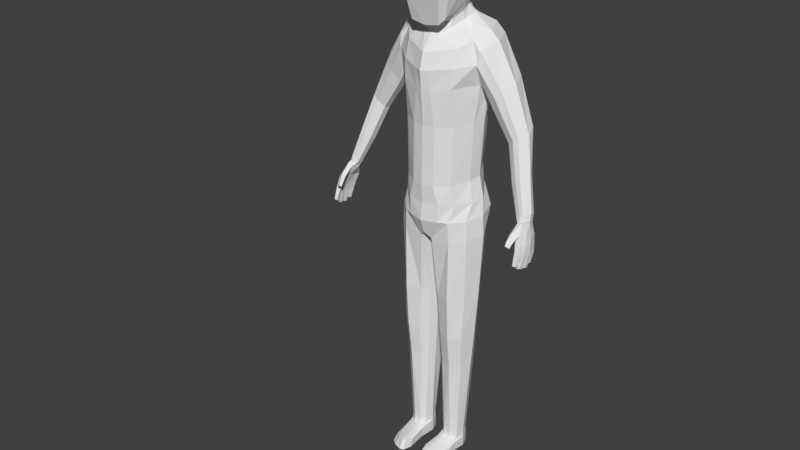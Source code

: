 # Source: rainbowplayeridle.blend  (saved by Blender 2.77.0; exported with 4.5.12 LTS)
import bpy
from mathutils import Matrix  # noqa: F401  (used for matrix-valued properties, if any)

bpy.ops.wm.read_factory_settings(use_empty=True)
scene = bpy.context.scene
scene.name = 'Scene'

# ---- collections
col_collection_1 = bpy.data.collections.new('Collection 1'); scene.collection.children.link(col_collection_1)

# ---- materials (node trees are filled in below, after node groups)
mat_huid = bpy.data.materials.new('Huid')
mat_huid.alpha_threshold = 0.0
mat_huid.diffuse_color = (0.686, 0.5183, 0.3593, 1.0)
mat_huid.roughness = 0.5
mat_shirt = bpy.data.materials.new('Shirt')
mat_shirt.alpha_threshold = 0.0
mat_shirt.diffuse_color = (0.02911, 0.1237, 0.02448, 1.0)
mat_shirt.roughness = 0.5
mat_broek = bpy.data.materials.new('Broek')
mat_broek.alpha_threshold = 0.0
mat_broek.diffuse_color = (0.09463, 0.04031, 0.008489, 1.0)
mat_broek.roughness = 0.5

# ---- material node trees
mat_huid.use_nodes = True; mat_huid.node_tree.nodes.clear()
_N = mat_huid.node_tree.nodes; _L = mat_huid.node_tree.links
n0 = _N.new('ShaderNodeOutputMaterial'); n0.name = 'Material Output'; n0.location = (300, 300)
n1 = _N.new('ShaderNodeBsdfDiffuse'); n1.name = 'Diffuse BSDF'; n1.location = (10, 300)
_L.new(n1.outputs[0], n0.inputs[0])
n0.is_active_output = True
mat_shirt.use_nodes = True; mat_shirt.node_tree.nodes.clear()
_N = mat_shirt.node_tree.nodes; _L = mat_shirt.node_tree.links
n0 = _N.new('ShaderNodeOutputMaterial'); n0.name = 'Material Output'; n0.location = (300, 300)
n1 = _N.new('ShaderNodeBsdfDiffuse'); n1.name = 'Diffuse BSDF'; n1.location = (10, 300)
_L.new(n1.outputs[0], n0.inputs[0])
n0.is_active_output = True
mat_broek.use_nodes = True; mat_broek.node_tree.nodes.clear()
_N = mat_broek.node_tree.nodes; _L = mat_broek.node_tree.links
n0 = _N.new('ShaderNodeOutputMaterial'); n0.name = 'Material Output'; n0.location = (300, 300)
n1 = _N.new('ShaderNodeBsdfDiffuse'); n1.name = 'Diffuse BSDF'; n1.location = (10, 300)
_L.new(n1.outputs[0], n0.inputs[0])
n0.is_active_output = True

# ---- world
world_world = bpy.data.worlds.new('World'); scene.world = world_world
world_world.color = (0.05088, 0.05088, 0.05088)
world_world.use_sun_shadow = False
world_world.sun_shadow_jitter_overblur = 0.0
world_world.cycles.sampling_method = 'MANUAL'

# ---- meshes
me_playermesh = bpy.data.meshes.new('PlayerMesh')
me_playermesh.from_pydata([(0.5553, -0.5592, 12.06), (0.6383, -0.4972, 13.55), (0.6383, 0.4867, 13.55), (0.4944, 0.5846, 13.68), (0.6794, 0.5741, 13.1), (0.6238, 0.4531, 12.59), (0.6826, 0.1683, 13.67), (0.6826, -0.1788, 13.67), (0.6796, -0.6031, 13.12), (0.6791, -0.6063, 12.62), (0.5595, -0.236, 12.15), (0.4944, -0.5951, 13.68), (0.4258, -0.6469, 11.92), (0.5129, -0.2446, 13.89), (0.5129, 0.2341, 13.89), (0.4082, -0.2634, 12.04), (0.5241, -0.8004, 13.18), (0.5241, -0.8014, 12.58), (0.7326, 0.2341, 13.17), (0.664, 0.1192, 12.41), (0.7315, -0.2446, 13.17), (0.7053, -0.2593, 12.54), (0.5242, 0.7481, 13.17), (0.5168, 0.6591, 12.68), (0.6826, -0.005243, 13.67), (0.5129, -0.005243, 13.89), (0.7237, -0.005243, 13.17), (0.4747, 0.4101, 12.19), (0.4333, -0.1345, 11.96), (0.2916, -0.2405, 11.87), (0.4972, 0.1884, 12.09), (0.3506, 0.5938, 12.23), (0.5841, 0.5729, 11.98), (0.4366, -0.1759, 11.77), (0.2805, -0.3434, 11.65), (0.5269, 0.2249, 11.88), (0.3938, 0.7023, 12.03), (0.9866, 0.8784, 11.78), (1.04, -0.08012, 11.53), (0.2158, -0.6257, 11.27), (1.24, 0.345, 11.73), (0.231, 1.042, 11.76), (1.099, 0.976, 10.75), (1.166, 0.08223, 10.47), (0.2158, -0.7155, 10.35), (1.196, 0.394, 10.37), (0.237, 1.278, 10.88), (0.7079, 0.9833, 7.64), (1.099, 0.01991, 7.483), (0.476, -0.6243, 7.481), (1.198, 0.3322, 7.535), (0.2584, 1.214, 7.697), (0.2149, 1.17, 9.665), (0.8138, 0.9365, 9.669), (0.3386, -0.6467, 9.464), (1.05, 0.03916, 9.504), (1.142, 0.3424, 9.576), (0.1415, 1.119, 8.16), (0.6992, 0.901, 8.164), (0.9778, 0.03265, 8.02), (0.3267, -0.6644, 7.935), (1.055, 0.3384, 8.088), (0.2343, 1.287, 11.36), (1.15, 1.062, 11.33), (0.2158, -0.7333, 10.84), (1.209, -0.1621, 11.01), (2.074, 0.3086, 9.151), (0.5664, 0.5357, 13.62), (0.4905, -0.6031, 11.99), (0.5664, -0.5461, 13.62), (0.5978, -0.2117, 13.78), (0.5978, 0.2012, 13.78), (0.4829, -0.2497, 12.1), (0.6019, -0.7018, 13.15), (0.6016, -0.7038, 12.6), (0.6018, 0.6611, 13.13), (0.5703, 0.5561, 12.63), (0.5978, -0.005243, 13.78), (0.3625, -0.1875, 11.91), (0.4126, 0.5019, 12.21), (0.342, -0.2567, 11.71), (0.4816, 0.6423, 12.0), (0.759, -0.3751, 11.36), (0.7129, 0.973, 11.7), (0.7453, -0.5353, 10.44), (0.7203, 1.299, 10.82), (0.8123, -0.3587, 7.464), (0.4832, 1.079, 7.669), (0.7669, -0.4084, 9.462), (0.5109, 1.072, 9.652), (0.716, -0.4163, 7.961), (0.4173, 1.027, 8.148), (0.7594, -0.5172, 10.92), (0.7241, 1.303, 11.32), (3.011, 0.02826, 7.589), (2.948, -0.2984, 7.685), (3.046, -0.1216, 7.646), (2.835, 0.02083, 7.54), (2.769, -0.3056, 7.608), (2.755, -0.1483, 7.563), (2.939, 0.04997, 7.558), (2.862, -0.3252, 7.651), (2.701, -0.1102, 7.66), (2.173, 0.5923, 9.318), (2.363, 0.6118, 9.493), (2.487, 0.5573, 9.598), (2.079, 0.1414, 9.212), (2.264, 0.04419, 9.367), (2.397, 0.07105, 9.485), (2.562, 0.2979, 9.5), (1.621, 0.773, 10.15), (1.802, 0.8257, 10.49), (1.526, 0.1315, 9.983), (1.834, 0.02087, 10.53), (2.052, 0.348, 10.62), (1.548, 0.3574, 9.898), (1.912, 0.7315, 10.7), (1.703, -0.03071, 10.3), (2.404, 0.08542, 8.308), (2.744, 0.2629, 8.573), (2.551, -0.1495, 8.497), (2.473, 0.32, 8.464), (2.632, 0.3245, 8.513), (2.397, -0.08856, 8.372), (2.661, -0.1311, 8.594), (2.821, 0.08668, 8.598), (1.264, 0.9574, 10.69), (1.237, 1.038, 11.25), (1.256, 0.0859, 10.42), (1.281, -0.1083, 11.33), (1.494, 0.3595, 11.51), (1.322, 0.3908, 10.32), (1.266, 0.875, 11.55), (1.269, -0.1491, 10.94), (3.006, 0.06223, 7.744), (2.825, -0.2796, 7.774), (2.767, 0.04829, 7.658), (2.905, 0.0906, 7.699), (2.699, -0.2549, 7.713), (2.914, -0.2725, 7.823), (3.047, -0.09189, 7.793), (1.031, 0.8808, 7.101), (1.066, -0.1974, 7.022), (0.4437, -0.6407, 7.01), (1.273, 0.2492, 7.083), (0.2827, 1.252, 7.159), (0.7096, -0.5188, 7.006), (0.5343, 1.164, 7.1), (1.018, 0.7243, 6.53), (1.102, -0.194, 6.515), (0.1767, -0.5077, 6.451), (1.312, 0.256, 6.547), (0.1479, 1.015, 6.456), (0.7378, -0.4869, 6.473), (0.5363, 1.001, 6.491), (0.08041, -0.1783, 6.437), (0.03696, 0.7087, 6.396), (0.6672, -0.1479, 0.5112), (0.8404, -0.03537, 0.5046), (0.9024, 0.174, 0.4878), (0.8145, 0.3903, 0.5212), (0.6128, 0.4911, 0.5261), (0.4647, 0.4473, 0.5267), (0.4523, -0.14, 0.5282), (0.341, 0.3814, 0.521), (0.3345, -0.03751, 0.5213), (0.2624, 0.1716, 0.5187), (0.924, 0.5732, 3.667), (1.004, -0.1714, 3.653), (0.7074, -0.4056, 3.639), (0.5692, 0.7533, 3.646), (1.147, 0.2199, 3.673), (0.1751, 0.5571, 3.59), (0.1183, 0.1343, 3.585), (0.2893, 0.7428, 3.626), (0.376, -0.309, 3.622), (0.204, -0.1146, 3.613), (1.06, -0.15, 4.832), (0.5556, 0.9004, 4.818), (1.231, 0.2348, 4.857), (0.06954, 0.1221, 4.74), (0.9629, 0.6355, 4.847), (0.7199, -0.4788, 4.807), (0.1182, 0.6217, 4.746), (0.2311, 0.866, 4.792), (0.2939, -0.3602, 4.788), (0.153, -0.1335, 4.777), (0.89, 0.5519, 2.776), (0.6948, -0.2915, 2.752), (0.2247, 0.5075, 2.72), (0.3402, 0.6764, 2.748), (0.3989, -0.2199, 2.744), (0.2434, -0.08081, 2.737), (0.955, -0.09235, 2.763), (0.581, 0.7208, 2.761), (1.074, 0.2069, 2.779), (0.1627, 0.1448, 2.716), (0.6666, -0.1603, 0.3559), (0.8306, -0.06005, 0.3332), (0.9112, 0.1771, 0.3094), (0.8205, 0.4005, 0.3617), (0.6124, 0.5046, 0.3734), (0.4595, 0.4594, 0.374), (0.4508, -0.1581, 0.3735), (0.3318, 0.3913, 0.3681), (0.3337, -0.05324, 0.3644), (0.2507, 0.1748, 0.3658), (0.665, -0.3233, 0.01862), (0.8275, -0.1122, 0.0247), (0.9113, 0.1772, 0.01329), (0.8205, 0.4005, 0.01329), (0.6124, 0.5046, 0.01329), (0.4595, 0.4594, 0.01329), (0.4515, -0.2071, 0.01929), (0.3318, 0.3913, 0.01329), (0.3292, -0.04689, 0.01643), (0.2507, 0.1748, 0.01329), (0.6525, -0.8601, 0.2268), (0.8206, -0.7425, 0.1735), (0.8728, -0.5253, 0.1362), (0.4358, -0.9391, 0.2674), (0.3133, -0.9094, 0.261), (0.242, -0.6936, 0.2514), (0.4462, -1.07, 0.01386), (0.3215, -1.039, 0.01372), (0.6684, -0.9936, 0.01329), (0.8469, -0.8748, 0.007178), (0.8985, -0.6549, 0.000658), (0.2411, -0.8081, 0.01371), (0.2829, -0.2305, 0.2978), (0.2829, -0.2752, 0.02979), (0.4564, -0.4865, 0.3115), (0.3478, -0.4204, 0.3048), (0.8729, -0.2159, 0.02841), (0.8122, -0.4322, 0.01082), (0.8688, -0.1632, 0.2477), (0.8083, -0.3535, 0.2617), (0.6566, -0.5927, 0.02647), (0.351, -0.4715, 0.02996), (0.6508, -0.4587, 0.2833), (0.4605, -0.5625, 0.03002), (5.239, -0.8817, 7.804), (5.191, -0.8058, 7.789), (5.182, -0.8258, 7.783), (3.004, -0.6646, 7.006), (3.135, -0.6683, 7.03), (2.965, -0.6043, 7.178), (3.115, -0.5917, 7.228), (3.057, -0.5435, 6.926), (3.189, -0.547, 6.951), (3.02, -0.4663, 7.115), (3.186, -0.4603, 7.16), (3.024, -0.7346, 6.824), (3.132, -0.7437, 6.822), (3.164, -0.6292, 6.77), (3.057, -0.6197, 6.768), (3.037, -0.7776, 6.688), (3.134, -0.7784, 6.697), (3.153, -0.6774, 6.658), (3.058, -0.666, 6.646), (3.057, -0.5326, 6.919), (3.197, -0.5356, 6.945), (3.079, -0.4025, 6.835), (3.222, -0.3971, 6.859), (3.212, -0.3021, 7.086), (3.06, -0.6017, 6.737), (3.174, -0.6075, 6.737), (3.189, -0.4853, 6.676), (3.075, -0.4826, 6.675), (3.163, -0.6464, 6.607), (3.173, -0.5349, 6.56), (3.082, -0.3754, 6.843), (3.216, -0.3699, 6.866), (3.082, -0.2389, 6.79), (3.215, -0.2336, 6.812), (3.167, -0.1528, 7.029), (3.081, -0.4317, 6.676), (3.188, -0.4314, 6.675), (3.192, -0.3119, 6.631), (3.085, -0.3103, 6.631), (3.174, -0.4557, 6.555), (3.178, -0.3606, 6.522), (3.085, -0.2071, 6.829), (3.191, -0.2026, 6.846), (3.072, -0.09366, 6.798), (3.177, -0.08923, 6.814), (3.14, -0.03103, 7.004), (3.088, -0.249, 6.688), (3.173, -0.2478, 6.687), (3.167, -0.1498, 6.66), (3.082, -0.149, 6.662), (3.161, -0.2636, 6.595), (3.16, -0.1846, 6.571), (3.073, -0.6536, 6.583), (3.081, -0.543, 6.536), (3.091, -0.4629, 6.534), (3.096, -0.3678, 6.501), (3.087, -0.2701, 6.575), (3.087, -0.1911, 6.552), (3.048, -0.3158, 7.044), (3.051, -0.1626, 6.999), (3.038, -0.03981, 6.977), (3.063, -0.548, 7.387), (3.124, -0.3623, 7.37), (3.139, -0.22, 7.299), (3.122, -0.08177, 7.254), (3.09, 0.02823, 7.23), (2.928, -0.5061, 7.364), (2.949, -0.3778, 7.324), (2.972, -0.2343, 7.257), (2.988, -0.09372, 7.219), (2.963, 0.01687, 7.197), (2.81, -0.6622, 7.381), (2.892, -0.7046, 7.436), (2.834, -0.3673, 7.584), (2.978, -0.371, 7.628), (2.941, -0.6178, 7.285), (3.024, -0.6602, 7.342), (2.805, -0.7571, 7.259), (2.856, -0.8132, 7.293), (2.983, -0.7697, 7.236), (2.934, -0.7152, 7.199), (2.807, -0.8275, 7.157), (2.857, -0.87, 7.195), (2.962, -0.8257, 7.147), (2.923, -0.778, 7.106), (3.053, -0.1535, 7.555), (3.008, 0.03223, 7.477), (2.785, -0.1747, 7.5), (2.899, 0.01948, 7.461), (-0.5553, -0.5592, 12.06), (-0.6383, -0.4972, 13.55), (-0.6383, 0.4867, 13.55), (-0.4944, 0.5846, 13.68), (-0.6794, 0.5741, 13.1), (-0.6238, 0.4531, 12.59), (-0.6826, 0.1683, 13.67), (-0.6826, -0.1788, 13.67), (-0.6796, -0.6031, 13.12), (-0.6791, -0.6063, 12.62), (-0.5595, -0.236, 12.15), (-0.4944, -0.5951, 13.68), (-0.4258, -0.6469, 11.92), (-0.5129, -0.2446, 13.89), (-0.5129, 0.2341, 13.89), (-0.4082, -0.2634, 12.04), (-0.5241, -0.8004, 13.18), (-0.5241, -0.8014, 12.58), (-0.7326, 0.2341, 13.17), (-0.664, 0.1192, 12.41), (-0.7315, -0.2446, 13.17), (-0.7053, -0.2593, 12.54), (-0.5242, 0.7481, 13.17), (-0.5168, 0.6591, 12.68), (-0.6826, -0.005243, 13.67), (-0.5129, -0.005243, 13.89), (-0.7237, -0.005243, 13.17), (0.0, 0.5846, 13.69), (0.0, -0.5951, 13.69), (0.0, -0.6481, 11.85), (0.0, -0.2446, 13.94), (0.0, 0.2341, 13.94), (0.0, -0.3375, 11.97), (0.0, -0.8004, 13.18), (0.0, -0.8004, 12.58), (0.0, 0.7612, 13.17), (0.0, 0.6883, 12.64), (0.0, -0.005243, 13.94), (-0.4747, 0.4101, 12.19), (-0.4333, -0.1345, 11.96), (-0.2916, -0.2405, 11.87), (-0.4972, 0.1884, 12.09), (-0.3506, 0.5938, 12.23), (0.0, -0.3136, 11.82), (0.0, 0.6618, 12.2), (-0.5841, 0.5729, 11.98), (-0.4366, -0.1759, 11.77), (-0.2805, -0.3434, 11.65), (-0.5269, 0.2249, 11.88), (-0.3938, 0.7023, 12.03), (0.0, -0.4052, 11.63), (0.0, 0.7454, 12.03), (-0.9866, 0.8784, 11.78), (-1.04, -0.08012, 11.53), (-0.2158, -0.6257, 11.27), (-1.24, 0.345, 11.73), (-0.231, 1.042, 11.76), (0.0, -0.7209, 11.25), (0.0, 1.04, 11.83), (-1.099, 0.976, 10.75), (-1.166, 0.08223, 10.47), (-0.2158, -0.7155, 10.35), (-1.196, 0.394, 10.37), (-0.237, 1.278, 10.88), (0.0, -0.7701, 10.33), (0.0, 1.263, 10.89), (-0.7079, 0.9833, 7.64), (-1.099, 0.01991, 7.483), (-0.476, -0.6243, 7.481), (-1.198, 0.3322, 7.535), (-0.2584, 1.214, 7.697), (0.0, -0.6977, 7.458), (0.0, 1.238, 7.695), (-0.2149, 1.17, 9.665), (0.0, 1.13, 9.743), (-0.8138, 0.9365, 9.669), (0.0, -0.696, 9.446), (-0.3386, -0.6467, 9.464), (-1.05, 0.03916, 9.504), (-1.142, 0.3424, 9.576), (-0.1415, 1.119, 8.16), (-0.6992, 0.901, 8.164), (0.0, -0.7246, 7.919), (-0.9778, 0.03265, 8.02), (0.0, 1.083, 8.223), (-0.3267, -0.6644, 7.935), (-1.055, 0.3384, 8.088), (-0.2343, 1.287, 11.36), (0.0, 1.252, 11.36), (-1.15, 1.062, 11.33), (0.0, -0.8261, 10.82), (-0.2158, -0.7333, 10.84), (-1.209, -0.1621, 11.01), (-2.074, 0.3086, 9.151), (-0.5664, 0.5357, 13.62), (-0.4905, -0.6031, 11.99), (-0.5664, -0.5461, 13.62), (-0.5978, -0.2117, 13.78), (-0.5978, 0.2012, 13.78), (-0.4829, -0.2497, 12.1), (-0.6019, -0.7018, 13.15), (-0.6016, -0.7038, 12.6), (-0.6018, 0.6611, 13.13), (-0.5703, 0.5561, 12.63), (-0.5978, -0.005243, 13.78), (-0.3625, -0.1875, 11.91), (-0.4126, 0.5019, 12.21), (-0.342, -0.2567, 11.71), (-0.4816, 0.6423, 12.0), (-0.759, -0.3751, 11.36), (-0.7129, 0.973, 11.7), (-0.7453, -0.5353, 10.44), (-0.7203, 1.299, 10.82), (-0.8123, -0.3587, 7.464), (-0.4832, 1.079, 7.669), (-0.7669, -0.4084, 9.462), (-0.5109, 1.072, 9.652), (-0.716, -0.4163, 7.961), (-0.4173, 1.027, 8.148), (-0.7594, -0.5172, 10.92), (-0.7241, 1.303, 11.32), (-3.011, 0.02826, 7.589), (-2.948, -0.2984, 7.685), (-3.046, -0.1216, 7.646), (-2.835, 0.02083, 7.54), (-2.769, -0.3056, 7.608), (-2.755, -0.1483, 7.563), (-2.939, 0.04997, 7.558), (-2.862, -0.3252, 7.651), (-2.701, -0.1102, 7.66), (-2.173, 0.5923, 9.318), (-2.363, 0.6118, 9.493), (-2.487, 0.5573, 9.598), (-2.079, 0.1414, 9.212), (-2.264, 0.04419, 9.367), (-2.397, 0.07105, 9.485), (-2.562, 0.2979, 9.5), (-1.621, 0.773, 10.15), (-1.802, 0.8257, 10.49), (-1.526, 0.1315, 9.983), (-1.834, 0.02087, 10.53), (-2.052, 0.348, 10.62), (-1.548, 0.3574, 9.898), (-1.912, 0.7315, 10.7), (-1.703, -0.03071, 10.3), (-2.404, 0.08542, 8.308), (-2.744, 0.2629, 8.573), (-2.551, -0.1495, 8.497), (-2.473, 0.32, 8.464), (-2.632, 0.3245, 8.513), (-2.397, -0.08856, 8.372), (-2.661, -0.1311, 8.594), (-2.821, 0.08668, 8.598), (-1.264, 0.9574, 10.69), (-1.237, 1.038, 11.25), (-1.256, 0.0859, 10.42), (-1.281, -0.1083, 11.33), (-1.494, 0.3595, 11.51), (-1.322, 0.3908, 10.32), (-1.266, 0.875, 11.55), (-1.269, -0.1491, 10.94), (-3.006, 0.06223, 7.744), (-2.825, -0.2796, 7.774), (-2.767, 0.04829, 7.658), (-2.905, 0.0906, 7.699), (-2.699, -0.2549, 7.713), (-2.914, -0.2725, 7.823), (-3.047, -0.09189, 7.793), (-1.031, 0.8808, 7.101), (-1.066, -0.1974, 7.022), (-0.4437, -0.6407, 7.01), (-1.273, 0.2492, 7.083), (-0.2827, 1.252, 7.159), (0.0, -0.7365, 6.985), (0.0, 1.316, 7.157), (-0.7096, -0.5188, 7.006), (-0.5343, 1.164, 7.1), (-1.018, 0.7243, 6.53), (-1.102, -0.194, 6.515), (-0.1767, -0.5077, 6.451), (-1.312, 0.256, 6.547), (-0.1479, 1.015, 6.456), (0.0, -0.6102, 6.616), (0.0, 1.109, 6.647), (-0.7378, -0.4869, 6.473), (-0.5363, 1.001, 6.491), (0.0, 0.164, 6.536), (0.0, 0.1048, 6.388), (0.0, -0.08909, 6.495), (-0.08041, -0.1783, 6.437), (0.0, 0.6, 6.629), (-0.03696, 0.7087, 6.396), (-0.6672, -0.1479, 0.5112), (-0.8404, -0.03537, 0.5046), (-0.9024, 0.174, 0.4878), (-0.8145, 0.3903, 0.5212), (-0.6128, 0.4911, 0.5261), (-0.4647, 0.4473, 0.5267), (-0.4523, -0.14, 0.5282), (-0.341, 0.3814, 0.521), (-0.3345, -0.03751, 0.5213), (-0.2624, 0.1716, 0.5187), (-0.924, 0.5732, 3.667), (-1.004, -0.1714, 3.653), (-0.7074, -0.4056, 3.639), (-0.5692, 0.7533, 3.646), (-1.147, 0.2199, 3.673), (-0.1751, 0.5571, 3.59), (-0.1183, 0.1343, 3.585), (-0.2893, 0.7428, 3.626), (-0.376, -0.309, 3.622), (-0.204, -0.1146, 3.613), (-1.06, -0.15, 4.832), (-0.5556, 0.9004, 4.818), (-1.231, 0.2348, 4.857), (-0.06954, 0.1221, 4.74), (-0.9629, 0.6355, 4.847), (-0.7199, -0.4788, 4.807), (-0.1182, 0.6217, 4.746), (-0.2311, 0.866, 4.792), (-0.2939, -0.3602, 4.788), (-0.153, -0.1335, 4.777), (-0.89, 0.5519, 2.776), (-0.6948, -0.2915, 2.752), (-0.2247, 0.5075, 2.72), (-0.3402, 0.6764, 2.748), (-0.3989, -0.2199, 2.744), (-0.2434, -0.08081, 2.737), (-0.955, -0.09235, 2.763), (-0.581, 0.7208, 2.761), (-1.074, 0.2069, 2.779), (-0.1627, 0.1448, 2.716), (-0.6666, -0.1603, 0.3559), (-0.8306, -0.06005, 0.3332), (-0.9112, 0.1771, 0.3094), (-0.8205, 0.4005, 0.3617), (-0.6124, 0.5046, 0.3734), (-0.4595, 0.4594, 0.374), (-0.4508, -0.1581, 0.3735), (-0.3318, 0.3913, 0.3681), (-0.3337, -0.05324, 0.3644), (-0.2507, 0.1748, 0.3658), (-0.665, -0.3233, 0.01862), (-0.8275, -0.1122, 0.0247), (-0.9113, 0.1772, 0.01329), (-0.8205, 0.4005, 0.01329), (-0.6124, 0.5046, 0.01329), (-0.4595, 0.4594, 0.01329), (-0.4515, -0.2071, 0.01929), (-0.3318, 0.3913, 0.01329), (-0.3292, -0.04689, 0.01643), (-0.2507, 0.1748, 0.01329), (-0.6525, -0.8601, 0.2268), (-0.8206, -0.7425, 0.1735), (-0.8728, -0.5253, 0.1362), (-0.4358, -0.9391, 0.2674), (-0.3133, -0.9094, 0.261), (-0.242, -0.6936, 0.2514), (-0.4462, -1.07, 0.01386), (-0.3215, -1.039, 0.01372), (-0.6684, -0.9936, 0.01329), (-0.8469, -0.8748, 0.007178), (-0.8985, -0.6549, 0.000658), (-0.2411, -0.8081, 0.01371), (-0.2829, -0.2305, 0.2978), (-0.2829, -0.2752, 0.02979), (-0.4564, -0.4865, 0.3115), (-0.3478, -0.4204, 0.3048), (-0.8729, -0.2159, 0.02841), (-0.8122, -0.4322, 0.01082), (-0.8688, -0.1632, 0.2477), (-0.8083, -0.3535, 0.2617), (-0.6566, -0.5927, 0.02647), (-0.351, -0.4715, 0.02996), (-0.6508, -0.4587, 0.2833), (-0.4605, -0.5625, 0.03002), (-5.239, -0.8817, 7.804), (-5.191, -0.8058, 7.789), (-5.182, -0.8258, 7.783), (-3.004, -0.6646, 7.006), (-3.135, -0.6683, 7.03), (-2.965, -0.6043, 7.178), (-3.115, -0.5917, 7.228), (-3.057, -0.5435, 6.926), (-3.189, -0.547, 6.951), (-3.02, -0.4663, 7.115), (-3.186, -0.4603, 7.16), (-3.024, -0.7346, 6.824), (-3.132, -0.7437, 6.822), (-3.164, -0.6292, 6.77), (-3.057, -0.6197, 6.768), (-3.037, -0.7776, 6.688), (-3.134, -0.7784, 6.697), (-3.153, -0.6774, 6.658), (-3.058, -0.666, 6.646), (-3.057, -0.5326, 6.919), (-3.197, -0.5356, 6.945), (-3.079, -0.4025, 6.835), (-3.222, -0.3971, 6.859), (-3.212, -0.3021, 7.086), (-3.06, -0.6017, 6.737), (-3.174, -0.6075, 6.737), (-3.189, -0.4853, 6.676), (-3.075, -0.4826, 6.675), (-3.163, -0.6464, 6.607), (-3.173, -0.5349, 6.56), (-3.082, -0.3754, 6.843), (-3.216, -0.3699, 6.866), (-3.082, -0.2389, 6.79), (-3.215, -0.2336, 6.812), (-3.167, -0.1528, 7.029), (-3.081, -0.4317, 6.676), (-3.188, -0.4314, 6.675), (-3.192, -0.3119, 6.631), (-3.085, -0.3103, 6.631), (-3.174, -0.4557, 6.555), (-3.178, -0.3606, 6.522), (-3.085, -0.2071, 6.829), (-3.191, -0.2026, 6.846), (-3.072, -0.09366, 6.798), (-3.177, -0.08923, 6.814), (-3.14, -0.03103, 7.004), (-3.088, -0.249, 6.688), (-3.173, -0.2478, 6.687), (-3.167, -0.1498, 6.66), (-3.082, -0.149, 6.662), (-3.161, -0.2636, 6.595), (-3.16, -0.1846, 6.571), (-3.073, -0.6536, 6.583), (-3.081, -0.543, 6.536), (-3.091, -0.4629, 6.534), (-3.096, -0.3678, 6.501), (-3.087, -0.2701, 6.575), (-3.087, -0.1911, 6.552), (-3.048, -0.3158, 7.044), (-3.051, -0.1626, 6.999), (-3.038, -0.03981, 6.977), (-3.063, -0.548, 7.387), (-3.124, -0.3623, 7.37), (-3.139, -0.22, 7.299), (-3.122, -0.08177, 7.254), (-3.09, 0.02823, 7.23), (-2.928, -0.5061, 7.364), (-2.949, -0.3778, 7.324), (-2.972, -0.2343, 7.257), (-2.988, -0.09372, 7.219), (-2.963, 0.01687, 7.197), (-2.81, -0.6622, 7.381), (-2.892, -0.7046, 7.436), (-2.834, -0.3673, 7.584), (-2.978, -0.371, 7.628), (-2.941, -0.6178, 7.285), (-3.024, -0.6602, 7.342), (-2.805, -0.7571, 7.259), (-2.856, -0.8132, 7.293), (-2.983, -0.7697, 7.236), (-2.934, -0.7152, 7.199), (-2.807, -0.8275, 7.157), (-2.857, -0.87, 7.195), (-2.962, -0.8257, 7.147), (-2.923, -0.778, 7.106), (-3.053, -0.1535, 7.555), (-3.008, 0.03223, 7.477), (-2.785, -0.1747, 7.5), (-2.899, 0.01948, 7.461)], [(242, 243), (607, 608)], [(21, 9, 0, 10), (69, 70, 13, 11), (77, 71, 14, 25), (71, 67, 3, 14), (68, 72, 10, 0), (359, 362, 15, 12), (74, 17, 12, 68), (69, 11, 16, 73), (73, 16, 17, 74), (2, 6, 18, 4), (4, 18, 19, 5), (24, 7, 20, 26), (19, 18, 26, 20, 21), (7, 1, 8, 20), (20, 8, 9, 21), (357, 3, 22, 365), (365, 22, 23, 366), (67, 2, 4, 75), (75, 4, 5, 76), (6, 24, 26, 18), (10, 19, 21), (70, 77, 25, 13), (13, 25, 367, 360), (16, 363, 364, 17), (11, 358, 363, 16), (17, 364, 359, 12), (14, 3, 357, 361), (25, 14, 361, 367), (11, 13, 360, 358), (15, 362, 373, 29), (76, 5, 27, 79), (366, 23, 31, 374), (72, 15, 29, 78), (19, 10, 28, 30), (5, 19, 30, 27), (78, 29, 34, 80), (374, 31, 36, 381), (79, 27, 32, 81), (29, 373, 380, 34), (30, 28, 33, 35), (27, 30, 35, 32), (381, 36, 41, 388), (81, 32, 37, 83), (34, 380, 387, 39), (35, 33, 38, 40), (32, 35, 40, 37), (80, 34, 39, 82), (418, 62, 46, 395), (93, 63, 42, 85), (64, 420, 394, 44), (139, 135, 101, 95), (138, 102, 99, 98), (92, 64, 44, 84), (414, 57, 51, 402), (91, 58, 47, 87), (60, 412, 401, 49), (61, 59, 48, 50), (58, 61, 50, 47), (90, 60, 49, 86), (84, 44, 54, 88), (42, 45, 56, 53), (45, 43, 55, 56), (44, 394, 406, 54), (85, 42, 53, 89), (395, 46, 52, 404), (88, 54, 60, 90), (53, 56, 61, 58), (56, 55, 59, 61), (54, 406, 412, 60), (89, 53, 58, 91), (404, 52, 57, 414), (82, 39, 64, 92), (136, 137, 100, 97), (137, 134, 94, 100), (39, 387, 420, 64), (83, 37, 63, 93), (388, 41, 62, 418), (41, 83, 93, 62), (38, 82, 92, 65), (52, 89, 91, 57), (55, 88, 90, 59), (46, 85, 89, 52), (43, 84, 88, 55), (59, 90, 86, 48), (57, 91, 87, 51), (65, 92, 84, 43), (62, 93, 85, 46), (33, 80, 82, 38), (36, 81, 83, 41), (31, 79, 81, 36), (28, 78, 80, 33), (10, 72, 78, 28), (23, 76, 79, 31), (7, 24, 77, 70), (22, 75, 76, 23), (3, 67, 75, 22), (8, 73, 74, 9), (1, 69, 73, 8), (9, 74, 68, 0), (12, 15, 72, 68), (6, 2, 67, 71), (24, 6, 71, 77), (1, 7, 70, 69), (125, 124, 139, 140), (118, 121, 136, 102), (120, 123, 138, 135), (119, 125, 140, 134), (140, 139, 95, 96), (102, 136, 97, 99), (135, 138, 98, 101), (134, 140, 96, 94), (116, 114, 109, 105), (117, 112, 106, 107), (115, 110, 103, 66), (114, 113, 108, 109), (111, 116, 105, 104), (110, 111, 104, 103), (112, 115, 66, 106), (113, 117, 107, 108), (129, 133, 117, 113), (128, 131, 115, 112), (126, 127, 111, 110), (127, 132, 116, 111), (130, 129, 113, 114), (131, 126, 110, 115), (133, 128, 112, 117), (132, 130, 114, 116), (105, 109, 125, 119), (107, 106, 123, 120), (66, 103, 121, 118), (109, 108, 124, 125), (104, 105, 119, 122), (103, 104, 122, 121), (106, 66, 118, 123), (108, 107, 120, 124), (37, 40, 130, 132), (65, 43, 128, 133), (45, 42, 126, 131), (40, 38, 129, 130), (63, 37, 132, 127), (42, 63, 127, 126), (43, 45, 131, 128), (38, 65, 133, 129), (122, 119, 134, 137), (121, 122, 137, 136), (123, 118, 102, 138), (124, 120, 135, 139), (51, 87, 147, 145), (49, 401, 503, 143), (87, 47, 141, 147), (50, 48, 142, 144), (47, 50, 144, 141), (48, 86, 146, 142), (86, 49, 143, 146), (402, 51, 145, 504), (144, 142, 149, 151), (141, 144, 151, 148), (142, 146, 153, 149), (147, 141, 148, 154), (504, 145, 152, 513), (145, 147, 154, 152), (143, 503, 512, 150), (146, 143, 150, 153), (520, 513, 152, 156), (518, 516, 517, 155), (512, 518, 155, 150), (196, 189, 164, 166), (516, 520, 156, 517), (195, 193, 158, 159), (194, 187, 160, 161), (193, 188, 157, 158), (166, 164, 204, 206), (157, 163, 203, 197), (165, 166, 206, 205), (159, 158, 198, 199), (189, 190, 162, 164), (187, 195, 159, 160), (188, 191, 163, 157), (191, 192, 165, 163), (190, 194, 161, 162), (192, 196, 166, 165), (186, 180, 173, 176), (184, 178, 170, 174), (185, 186, 176, 175), (182, 185, 175, 169), (181, 179, 171, 167), (183, 184, 174, 172), (177, 182, 169, 168), (178, 181, 167, 170), (179, 177, 168, 171), (180, 183, 172, 173), (517, 156, 183, 180), (151, 149, 177, 179), (154, 148, 181, 178), (149, 153, 182, 177), (156, 152, 184, 183), (148, 151, 179, 181), (153, 150, 185, 182), (150, 155, 186, 185), (152, 154, 178, 184), (155, 517, 180, 186), (176, 173, 196, 192), (174, 170, 194, 190), (175, 176, 192, 191), (169, 175, 191, 188), (167, 171, 195, 187), (172, 174, 190, 189), (168, 169, 188, 193), (170, 167, 187, 194), (171, 168, 193, 195), (173, 172, 189, 196), (204, 202, 212, 214), (202, 201, 211, 212), (201, 200, 210, 211), (235, 236, 218, 219), (160, 159, 199, 200), (163, 165, 205, 203), (161, 160, 200, 201), (162, 161, 201, 202), (158, 157, 197, 198), (164, 162, 202, 204), (209, 208, 215, 216), (210, 209, 216, 214), (208, 207, 213, 215), (212, 211, 210, 214), (233, 235, 219, 227), (234, 233, 227, 226), (229, 230, 228, 222), (231, 232, 221, 220), (206, 204, 214, 216), (200, 199, 209, 210), (220, 221, 224, 223), (219, 218, 226, 227), (218, 217, 225, 226), (221, 222, 228, 224), (217, 220, 223, 225), (237, 234, 226, 225), (230, 238, 224, 228), (236, 239, 217, 218), (232, 229, 222, 221), (240, 237, 225, 223), (239, 231, 220, 217), (238, 240, 223, 224), (215, 213, 240, 238), (197, 203, 231, 239), (213, 207, 237, 240), (205, 206, 229, 232), (198, 197, 239, 236), (216, 215, 238, 230), (207, 208, 234, 237), (203, 205, 232, 231), (206, 216, 230, 229), (208, 209, 233, 234), (209, 199, 235, 233), (199, 198, 236, 235), (245, 247, 246, 244), (264, 275, 305, 304), (251, 249, 248, 250), (249, 245, 253, 254), (244, 246, 250, 248), (249, 251, 247, 245), (253, 252, 256, 257), (248, 249, 254, 255), (245, 244, 252, 253), (244, 248, 255, 252), (258, 257, 256, 259), (252, 255, 259, 256), (255, 254, 258, 259), (254, 253, 257, 258), (263, 261, 266, 267), (263, 264, 251, 261), (262, 263, 267, 268), (261, 260, 265, 266), (260, 262, 268, 265), (267, 266, 269, 270), (274, 272, 277, 278), (274, 275, 264, 272), (273, 274, 278, 279), (272, 271, 276, 277), (271, 273, 279, 276), (278, 277, 280, 281), (285, 283, 288, 289), (285, 286, 275, 283), (284, 285, 289, 290), (283, 282, 287, 288), (282, 284, 290, 287), (289, 288, 291, 292), (270, 269, 293, 294), (281, 280, 295, 296), (292, 291, 297, 298), (265, 293, 269, 266), (265, 268, 294, 293), (267, 270, 294, 268), (276, 295, 280, 277), (276, 279, 296, 295), (278, 281, 296, 279), (287, 297, 291, 288), (287, 290, 298, 297), (289, 292, 298, 290), (247, 251, 303, 302), (251, 264, 304, 303), (275, 286, 306, 305), (264, 263, 262, 299), (262, 260, 250, 299), (261, 251, 250, 260), (272, 264, 299, 271), (273, 271, 299, 300), (275, 274, 273, 300), (283, 275, 300, 282), (284, 282, 300, 301), (286, 285, 284, 301), (246, 307, 308, 250), (250, 308, 309, 299), (299, 309, 310, 300), (300, 310, 311, 301), (301, 311, 306, 286), (246, 247, 302, 307), (313, 315, 314, 312), (302, 317, 316, 307), (317, 313, 319, 320), (312, 314, 307, 316), (317, 302, 315, 313), (319, 318, 322, 323), (316, 317, 320, 321), (313, 312, 318, 319), (312, 316, 321, 318), (324, 323, 322, 325), (318, 321, 325, 322), (321, 320, 324, 325), (320, 319, 323, 324), (304, 305, 326), (310, 309, 328), (306, 311, 329, 327), (303, 304, 326), (309, 308, 328), (305, 306, 327, 326), (311, 310, 328, 329), (308, 307, 314, 328), (303, 326, 315, 302), (94, 96, 326, 327), (96, 95, 315, 326), (99, 328, 314, 98), (97, 329, 328, 99), (100, 327, 329), (97, 100, 329), (100, 94, 327), (101, 315, 95), (315, 101, 314), (101, 98, 314), (351, 340, 330, 339), (426, 341, 343, 427), (434, 355, 344, 428), (428, 344, 333, 424), (425, 330, 340, 429), (359, 342, 345, 362), (431, 425, 342, 347), (426, 430, 346, 341), (430, 431, 347, 346), (332, 334, 348, 336), (334, 335, 349, 348), (354, 356, 350, 337), (349, 351, 350, 356, 348), (337, 350, 338, 331), (350, 351, 339, 338), (357, 365, 352, 333), (365, 366, 353, 352), (424, 432, 334, 332), (432, 433, 335, 334), (336, 348, 356, 354), (340, 351, 349), (427, 343, 355, 434), (343, 360, 367, 355), (346, 347, 364, 363), (341, 346, 363, 358), (347, 342, 359, 364), (344, 361, 357, 333), (355, 367, 361, 344), (341, 358, 360, 343), (345, 370, 373, 362), (433, 436, 368, 335), (366, 374, 372, 353), (429, 435, 370, 345), (349, 371, 369, 340), (335, 368, 371, 349), (435, 437, 377, 370), (374, 381, 379, 372), (436, 438, 375, 368), (370, 377, 380, 373), (371, 378, 376, 369), (368, 375, 378, 371), (381, 388, 386, 379), (438, 440, 382, 375), (377, 384, 387, 380), (378, 385, 383, 376), (375, 382, 385, 378), (437, 439, 384, 377), (418, 395, 393, 417), (450, 442, 389, 419), (421, 391, 394, 420), (496, 452, 458, 492), (495, 455, 456, 459), (449, 441, 391, 421), (414, 402, 400, 410), (448, 444, 396, 411), (415, 398, 401, 412), (416, 399, 397, 413), (411, 396, 399, 416), (447, 443, 398, 415), (441, 445, 407, 391), (389, 405, 409, 392), (392, 409, 408, 390), (391, 407, 406, 394), (442, 446, 405, 389), (395, 404, 403, 393), (445, 447, 415, 407), (405, 411, 416, 409), (409, 416, 413, 408), (407, 415, 412, 406), (446, 448, 411, 405), (404, 414, 410, 403), (439, 449, 421, 384), (493, 454, 457, 494), (494, 457, 451, 491), (384, 421, 420, 387), (440, 450, 419, 382), (388, 418, 417, 386), (386, 417, 450, 440), (383, 422, 449, 439), (403, 410, 448, 446), (408, 413, 447, 445), (393, 403, 446, 442), (390, 408, 445, 441), (413, 397, 443, 447), (410, 400, 444, 448), (422, 390, 441, 449), (417, 393, 442, 450), (376, 383, 439, 437), (379, 386, 440, 438), (372, 379, 438, 436), (369, 376, 437, 435), (340, 369, 435, 429), (353, 372, 436, 433), (337, 427, 434, 354), (352, 353, 433, 432), (333, 352, 432, 424), (338, 339, 431, 430), (331, 338, 430, 426), (339, 330, 425, 431), (342, 425, 429, 345), (336, 428, 424, 332), (354, 434, 428, 336), (331, 426, 427, 337), (482, 497, 496, 481), (475, 459, 493, 478), (477, 492, 495, 480), (476, 491, 497, 482), (497, 453, 452, 496), (459, 456, 454, 493), (492, 458, 455, 495), (491, 451, 453, 497), (473, 462, 466, 471), (474, 464, 463, 469), (472, 423, 460, 467), (471, 466, 465, 470), (468, 461, 462, 473), (467, 460, 461, 468), (469, 463, 423, 472), (470, 465, 464, 474), (486, 470, 474, 490), (485, 469, 472, 488), (483, 467, 468, 484), (484, 468, 473, 489), (487, 471, 470, 486), (488, 472, 467, 483), (490, 474, 469, 485), (489, 473, 471, 487), (462, 476, 482, 466), (464, 477, 480, 463), (423, 475, 478, 460), (466, 482, 481, 465), (461, 479, 476, 462), (460, 478, 479, 461), (463, 480, 475, 423), (465, 481, 477, 464), (382, 489, 487, 385), (422, 490, 485, 390), (392, 488, 483, 389), (385, 487, 486, 383), (419, 484, 489, 382), (389, 483, 484, 419), (390, 485, 488, 392), (383, 486, 490, 422), (479, 494, 491, 476), (478, 493, 494, 479), (480, 495, 459, 475), (481, 496, 492, 477), (400, 502, 506, 444), (398, 500, 503, 401), (444, 506, 498, 396), (399, 501, 499, 397), (396, 498, 501, 399), (397, 499, 505, 443), (443, 505, 500, 398), (402, 504, 502, 400), (501, 510, 508, 499), (498, 507, 510, 501), (499, 508, 514, 505), (506, 515, 507, 498), (504, 513, 511, 502), (502, 511, 515, 506), (500, 509, 512, 503), (505, 514, 509, 500), (520, 521, 511, 513), (518, 519, 517, 516), (512, 509, 519, 518), (561, 531, 529, 554), (516, 517, 521, 520), (560, 524, 523, 558), (559, 526, 525, 552), (558, 523, 522, 553), (531, 571, 569, 529), (522, 562, 568, 528), (530, 570, 571, 531), (524, 564, 563, 523), (554, 529, 527, 555), (552, 525, 524, 560), (553, 522, 528, 556), (556, 528, 530, 557), (555, 527, 526, 559), (557, 530, 531, 561), (551, 541, 538, 545), (549, 539, 535, 543), (550, 540, 541, 551), (547, 534, 540, 550), (546, 532, 536, 544), (548, 537, 539, 549), (542, 533, 534, 547), (543, 535, 532, 546), (544, 536, 533, 542), (545, 538, 537, 548), (517, 545, 548, 521), (510, 544, 542, 508), (515, 543, 546, 507), (508, 542, 547, 514), (521, 548, 549, 511), (507, 546, 544, 510), (514, 547, 550, 509), (509, 550, 551, 519), (511, 549, 543, 515), (519, 551, 545, 517), (541, 557, 561, 538), (539, 555, 559, 535), (540, 556, 557, 541), (534, 553, 556, 540), (532, 552, 560, 536), (537, 554, 555, 539), (533, 558, 553, 534), (535, 559, 552, 532), (536, 560, 558, 533), (538, 561, 554, 537), (569, 579, 577, 567), (567, 577, 576, 566), (566, 576, 575, 565), (600, 584, 583, 601), (525, 565, 564, 524), (528, 568, 570, 530), (526, 566, 565, 525), (527, 567, 566, 526), (523, 563, 562, 522), (529, 569, 567, 527), (574, 581, 580, 573), (575, 579, 581, 574), (573, 580, 578, 572), (577, 579, 575, 576), (598, 592, 584, 600), (599, 591, 592, 598), (594, 587, 593, 595), (596, 585, 586, 597), (571, 581, 579, 569), (565, 575, 574, 564), (585, 588, 589, 586), (584, 592, 591, 583), (583, 591, 590, 582), (586, 589, 593, 587), (582, 590, 588, 585), (602, 590, 591, 599), (595, 593, 589, 603), (601, 583, 582, 604), (597, 586, 587, 594), (605, 588, 590, 602), (604, 582, 585, 596), (603, 589, 588, 605), (580, 603, 605, 578), (562, 604, 596, 568), (578, 605, 602, 572), (570, 597, 594, 571), (563, 601, 604, 562), (581, 595, 603, 580), (572, 602, 599, 573), (568, 596, 597, 570), (571, 594, 595, 581), (573, 599, 598, 574), (574, 598, 600, 564), (564, 600, 601, 563), (610, 609, 611, 612), (629, 669, 670, 640), (616, 615, 613, 614), (614, 619, 618, 610), (609, 613, 615, 611), (614, 610, 612, 616), (618, 622, 621, 617), (613, 620, 619, 614), (610, 618, 617, 609), (609, 617, 620, 613), (623, 624, 621, 622), (617, 621, 624, 620), (620, 624, 623, 619), (619, 623, 622, 618), (628, 632, 631, 626), (628, 626, 616, 629), (627, 633, 632, 628), (626, 631, 630, 625), (625, 630, 633, 627), (632, 635, 634, 631), (639, 643, 642, 637), (639, 637, 629, 640), (638, 644, 643, 639), (637, 642, 641, 636), (636, 641, 644, 638), (643, 646, 645, 642), (650, 654, 653, 648), (650, 648, 640, 651), (649, 655, 654, 650), (648, 653, 652, 647), (647, 652, 655, 649), (654, 657, 656, 653), (635, 659, 658, 634), (646, 661, 660, 645), (657, 663, 662, 656), (630, 631, 634, 658), (630, 658, 659, 633), (632, 633, 659, 635), (641, 642, 645, 660), (641, 660, 661, 644), (643, 644, 661, 646), (652, 653, 656, 662), (652, 662, 663, 655), (654, 655, 663, 657), (612, 667, 668, 616), (616, 668, 669, 629), (640, 670, 671, 651), (629, 664, 627, 628), (627, 664, 615, 625), (626, 625, 615, 616), (637, 636, 664, 629), (638, 665, 664, 636), (640, 665, 638, 639), (648, 647, 665, 640), (649, 666, 665, 647), (651, 666, 649, 650), (611, 615, 673, 672), (615, 664, 674, 673), (664, 665, 675, 674), (665, 666, 676, 675), (666, 651, 671, 676), (611, 672, 667, 612), (678, 677, 679, 680), (667, 672, 681, 682), (682, 685, 684, 678), (677, 681, 672, 679), (682, 678, 680, 667), (684, 688, 687, 683), (681, 686, 685, 682), (678, 684, 683, 677), (677, 683, 686, 681), (689, 690, 687, 688), (683, 687, 690, 686), (686, 690, 689, 685), (685, 689, 688, 684), (669, 691, 670), (675, 693, 674), (671, 692, 694, 676), (668, 691, 669), (674, 693, 673), (670, 691, 692, 671), (676, 694, 693, 675), (673, 693, 679, 672), (668, 667, 680, 691), (451, 692, 691, 453), (453, 691, 680, 452), (456, 455, 679, 693), (454, 456, 693, 694), (457, 694, 692), (454, 694, 457), (457, 692, 451), (458, 452, 680), (680, 679, 458), (458, 679, 455)])
me_playermesh.polygons.foreach_set('material_index', [0, 0, 0, 0, 0, 0, 0, 0, 0, 0, 0, 0, 0, 0, 0, 0, 0, 0, 0, 0, 0, 0, 0, 0, 0, 0, 0, 0, 0, 0, 0, 0, 0, 0, 0, 0, 0, 0, 0, 0, 0, 1, 1, 1, 1, 1, 1, 1, 1, 1, 0, 0, 1, 1, 1, 1, 1, 1, 1, 1, 1, 1, 1, 1, 1, 1, 1, 1, 1, 1, 1, 1, 0, 0, 1, 1, 1, 1, 1, 1, 1, 1, 1, 1, 1, 1, 1, 1, 1, 0, 0, 0, 0, 0, 0, 0, 0, 0, 0, 0, 0, 0, 0, 1, 1, 1, 1, 0, 0, 0, 0, 1, 1, 1, 1, 1, 1, 1, 1, 1, 1, 1, 1, 1, 1, 1, 1, 1, 1, 1, 1, 1, 1, 1, 1, 1, 1, 1, 1, 1, 1, 1, 1, 1, 1, 1, 1, 2, 2, 2, 2, 2, 2, 2, 2, 2, 2, 2, 2, 2, 2, 2, 2, 2, 2, 2, 2, 2, 2, 2, 2, 0, 0, 0, 0, 2, 2, 2, 2, 2, 2, 2, 2, 2, 2, 2, 2, 2, 2, 2, 2, 2, 2, 2, 2, 2, 2, 2, 2, 2, 2, 2, 2, 2, 2, 2, 2, 2, 2, 2, 2, 0, 0, 0, 0, 0, 0, 0, 0, 0, 0, 0, 0, 0, 0, 0, 0, 0, 0, 0, 0, 0, 0, 0, 0, 0, 0, 0, 0, 0, 0, 0, 0, 0, 0, 0, 0, 0, 0, 0, 0, 0, 0, 0, 0, 0, 0, 0, 0, 0, 0, 0, 0, 0, 0, 0, 0, 0, 0, 0, 0, 0, 0, 0, 0, 0, 0, 0, 0, 0, 0, 0, 0, 0, 0, 0, 0, 0, 0, 0, 0, 0, 0, 0, 0, 0, 0, 0, 0, 0, 0, 0, 0, 0, 0, 0, 0, 0, 0, 0, 0, 0, 0, 0, 0, 0, 0, 0, 0, 0, 0, 0, 0, 0, 0, 0, 0, 0, 0, 0, 0, 0, 0, 0, 0, 0, 0, 0, 0, 0, 0, 0, 0, 0, 0, 0, 0, 0, 0, 0, 0, 0, 0, 0, 0, 0, 0, 0, 0, 0, 0, 0, 0, 0, 0, 0, 0, 0, 0, 0, 0, 0, 0, 0, 0, 0, 0, 0, 0, 0, 0, 0, 0, 0, 0, 0, 0, 0, 0, 0, 1, 1, 1, 1, 1, 1, 1, 1, 1, 0, 0, 1, 1, 1, 1, 1, 1, 1, 1, 1, 1, 1, 1, 1, 1, 1, 1, 1, 1, 1, 1, 0, 0, 1, 1, 1, 1, 1, 1, 1, 1, 1, 1, 1, 1, 1, 1, 1, 0, 0, 0, 0, 0, 0, 0, 0, 0, 0, 0, 0, 0, 0, 1, 1, 1, 1, 0, 0, 0, 0, 1, 1, 1, 1, 1, 1, 1, 1, 1, 1, 1, 1, 1, 1, 1, 1, 1, 1, 1, 1, 1, 1, 1, 1, 1, 1, 1, 1, 1, 1, 1, 1, 1, 1, 1, 1, 2, 2, 2, 2, 2, 2, 2, 2, 2, 2, 2, 2, 2, 2, 2, 2, 2, 2, 2, 2, 2, 2, 2, 2, 0, 0, 0, 0, 2, 2, 2, 2, 2, 2, 2, 2, 2, 2, 2, 2, 2, 2, 2, 2, 2, 2, 2, 2, 2, 2, 2, 2, 2, 2, 2, 2, 2, 2, 2, 2, 2, 2, 2, 2, 0, 0, 0, 0, 0, 0, 0, 0, 0, 0, 0, 0, 0, 0, 0, 0, 0, 0, 0, 0, 0, 0, 0, 0, 0, 0, 0, 0, 0, 0, 0, 0, 0, 0, 0, 0, 0, 0, 0, 0, 0, 0, 0, 0, 0, 0, 0, 0, 0, 0, 0, 0, 0, 0, 0, 0, 0, 0, 0, 0, 0, 0, 0, 0, 0, 0, 0, 0, 0, 0, 0, 0, 0, 0, 0, 0, 0, 0, 0, 0, 0, 0, 0, 0, 0, 0, 0, 0, 0, 0, 0, 0, 0, 0, 0, 0, 0, 0, 0, 0, 0, 0, 0, 0, 0, 0, 0, 0, 0, 0, 0, 0, 0, 0, 0, 0, 0, 0, 0, 0, 0, 0, 0, 0, 0, 0, 0, 0, 0, 0, 0, 0, 0, 0, 0, 0, 0, 0])
me_playermesh.materials.append(mat_huid)
me_playermesh.materials.append(mat_shirt)
me_playermesh.materials.append(mat_broek)
me_playermesh.use_remesh_preserve_volume = False
me_playermesh.use_remesh_preserve_attributes = False
me_playermesh.use_mirror_vertex_groups = False
me_playermesh.update()
arm_armature = bpy.data.armatures.new('Armature')  # bones are not reproduced

# ---- objects
ob_skeleton = bpy.data.objects.new('skeleton', arm_armature)
ob_player = bpy.data.objects.new('Player', me_playermesh)

# ---- transforms, parenting, visibility, modifiers, constraints
ob_skeleton.location = (0.0, 0.0, 0.0)
ob_skeleton.scale = (5.536, 5.536, 5.536)
ob_skeleton.show_in_front = True
ob_skeleton.lineart.crease_threshold = 0.0
ob_player.parent = ob_skeleton
ob_player.matrix_parent_inverse = Matrix(((0.1806, 0.0, 0.0, 0.0), (0.0, 0.1806, 0.0, 0.0), (0.0, 0.0, 0.1806, 0.0), (0.0, 0.0, 0.0, 1.0)))
ob_player.location = (0.0, 0.0, 0.0)
ob_player.scale = (0.7365, 0.817, 0.817)
ob_player.lineart.crease_threshold = 0.0
_vg = ob_player.vertex_groups.new(name='hips')
for _i, _w in zip([47, 48, 49, 50, 51, 57, 58, 59, 60, 61, 86, 87, 90, 91, 141, 142, 143, 144, 145, 146, 147, 148, 150, 152, 153, 154, 155, 156, 396, 397, 398, 399, 400, 401, 402, 410, 411, 412, 413, 414, 415, 416, 443, 444, 447, 448, 498, 499, 500, 501, 502, 503, 504, 505, 506, 507, 509, 510, 511, 512, 513, 514, 515, 516, 517, 518, 519, 520, 521, 543, 548, 549], [0.4834, 0.1276, 0.4335, 0.1202, 0.5944, 0.1432, 0.113, 0.06348, 0.127, 0.06091, 0.3399, 0.5696, 0.1028, 0.1362, 0.1874, 0.07366, 0.3733, 0.03097, 0.6641, 0.2204, 0.5678, 0.05102, 0.1328, 0.4706, 0.05732, 0.2213, 0.1743, 0.3163, 0.5059, 0.1254, 0.3935, 0.1308, 0.6021, 0.457, 0.6142, 0.1442, 0.1163, 0.1327, 0.06214, 0.1217, 0.122, 0.06224, 0.3145, 0.5866, 0.09704, 0.1388, 0.2599, 0.03509, 0.2106, 0.05103, 0.6992, 0.4093, 0.7053, 0.1305, 0.6461, 0.1639, 0.1087, 0.01708, 0.5989, 0.258, 0.5936, 0.0101, 0.584, 0.5574, 0.2839, 0.2257, 0.1579, 0.6635, 0.4087, 0.02335, 0.003746, 0.02257]): _vg.add([_i], _w, 'REPLACE')
_vg = ob_player.vertex_groups.new(name='spine')
for _i, _w in zip([39, 43, 44, 45, 47, 48, 49, 50, 51, 52, 53, 54, 55, 56, 57, 58, 59, 60, 61, 64, 84, 86, 87, 88, 89, 90, 91, 92, 141, 142, 143, 144, 145, 146, 147, 384, 387, 390, 391, 392, 394, 396, 397, 398, 399, 400, 401, 402, 403, 404, 405, 406, 407, 408, 409, 410, 411, 412, 413, 414, 415, 416, 420, 421, 441, 443, 444, 445, 446, 447, 448, 449, 485, 498, 499, 500, 501, 502, 503, 504, 505, 506, 512, 513], [0.003942, 0.01852, 0.1643, 0.01944, 0.2463, 0.2211, 0.2953, 0.2213, 0.2692, 0.06975, 0.08093, 0.7498, 0.2758, 0.1606, 0.7396, 0.737, 0.7336, 0.7501, 0.7222, 0.0643, 0.1196, 0.2598, 0.2565, 0.6447, 0.07402, 0.751, 0.7383, 0.0379, 0.06059, 0.06002, 0.1061, 0.0528, 0.08642, 0.08935, 0.07344, 0.004514, 0.01146, 0.04796, 0.1673, 0.05197, 0.176, 0.2519, 0.2255, 0.2934, 0.2333, 0.2705, 0.2924, 0.2604, 0.07254, 0.05238, 0.1002, 0.7753, 0.768, 0.4484, 0.2396, 0.7405, 0.742, 0.7481, 0.7481, 0.7428, 0.7516, 0.7351, 0.06907, 0.06535, 0.1287, 0.2581, 0.2594, 0.7042, 0.08216, 0.7556, 0.7409, 0.04379, 0.00872, 0.07333, 0.03881, 0.09604, 0.05647, 0.08811, 0.1054, 0.08652, 0.07362, 0.0772, 0.02187, 0.004643]): _vg.add([_i], _w, 'REPLACE')
_vg = ob_player.vertex_groups.new(name='chest')
for _i, _w in zip([29, 33, 34, 36, 37, 38, 39, 41, 42, 43, 44, 45, 46, 52, 53, 54, 55, 56, 57, 58, 59, 61, 62, 63, 64, 65, 78, 80, 81, 82, 83, 84, 85, 88, 89, 90, 91, 92, 93, 126, 127, 128, 129, 131, 133, 362, 370, 372, 373, 374, 375, 376, 377, 379, 380, 381, 382, 383, 384, 386, 387, 388, 389, 390, 391, 392, 393, 394, 395, 402, 403, 404, 405, 406, 407, 408, 409, 410, 411, 413, 414, 416, 417, 418, 419, 420, 421, 422, 435, 437, 438, 439, 440, 441, 442, 445, 446, 448, 449, 450, 483, 484, 485, 486, 488, 489, 490], [0.0481, 0.04741, 0.1379, 0.05726, 0.01785, 0.02587, 0.5021, 0.2606, 0.1737, 0.1544, 0.6725, 0.1737, 0.6911, 0.8596, 0.7957, 0.1847, 0.5897, 0.6749, 0.07338, 0.07872, 0.04812, 0.06699, 0.5287, 0.07593, 0.6623, 0.1015, 0.009057, 0.07827, 0.03023, 0.211, 0.095, 0.5886, 0.5231, 0.2715, 0.8383, 0.001608, 0.07154, 0.4895, 0.2801, 0.0943, 0.06002, 0.09572, 0.02986, 0.07654, 0.08446, 0.01949, 0.04633, 0.002023, 0.06901, 0.02692, 0.01924, 0.0425, 0.1352, 0.08027, 0.1651, 0.09896, 0.04634, 0.02041, 0.5007, 0.4241, 0.5506, 0.3791, 0.1852, 0.1473, 0.6704, 0.1677, 0.6956, 0.6716, 0.717, 0.001306, 0.8581, 0.8794, 0.7829, 0.1629, 0.1701, 0.4515, 0.6139, 0.07297, 0.07592, 0.02672, 0.09573, 0.05851, 0.5588, 0.5803, 0.08657, 0.6785, 0.6613, 0.09786, 0.007544, 0.07532, 0.0563, 0.2049, 0.129, 0.5825, 0.5293, 0.224, 0.8335, 0.07021, 0.4859, 0.2907, 0.1024, 0.06941, 0.09212, 0.02332, 0.07646, 0.01346, 0.0809]): _vg.add([_i], _w, 'REPLACE')
_vg = ob_player.vertex_groups.new(name='neck')
for _i, _w in zip([0, 4, 5, 8, 9, 10, 12, 15, 17, 18, 19, 20, 21, 22, 23, 26, 27, 28, 29, 30, 31, 32, 33, 34, 35, 36, 37, 38, 39, 41, 62, 68, 72, 74, 75, 76, 78, 79, 80, 81, 82, 83, 93, 330, 334, 335, 339, 340, 342, 345, 347, 348, 349, 351, 352, 353, 359, 362, 364, 365, 366, 368, 369, 370, 371, 372, 373, 374, 375, 376, 377, 378, 379, 380, 381, 382, 383, 384, 386, 387, 388, 417, 418, 425, 429, 431, 432, 433, 435, 436, 437, 438, 439, 440, 450], [0.2397, 0.05614, 0.1688, 0.005431, 0.07864, 0.3259, 0.2055, 0.2995, 0.06866, 0.02213, 0.1786, 0.004819, 0.1124, 0.04812, 0.1497, 0.01113, 0.5545, 0.4294, 0.3587, 0.5216, 0.6042, 0.2273, 0.1789, 0.1444, 0.1679, 0.4642, 0.03508, 0.005373, 0.05131, 0.1704, 0.05702, 0.2283, 0.3215, 0.07514, 0.05293, 0.1628, 0.3879, 0.5833, 0.1612, 0.3287, 0.0344, 0.07889, 0.009706, 0.2044, 0.05269, 0.1616, 0.06253, 0.2133, 0.1858, 0.2496, 0.05852, 0.01026, 0.1586, 0.0844, 0.04318, 0.1459, 0.1572, 0.2295, 0.04795, 0.04731, 0.175, 0.5666, 0.3962, 0.3426, 0.5192, 0.6216, 0.3309, 0.67, 0.2915, 0.1637, 0.1367, 0.1805, 0.5292, 0.1455, 0.6185, 0.05559, 0.002778, 0.04966, 0.1802, 0.04016, 0.2177, 0.05947, 0.06264, 0.2021, 0.247, 0.06195, 0.05001, 0.1579, 0.3651, 0.6014, 0.1505, 0.4452, 0.0278, 0.09486, 0.01685]): _vg.add([_i], _w, 'REPLACE')
_vg = ob_player.vertex_groups.new(name='head')
for _i, _w in zip([0, 1, 2, 3, 4, 5, 6, 7, 8, 9, 10, 11, 12, 13, 14, 15, 16, 17, 18, 19, 20, 21, 22, 23, 24, 25, 26, 27, 28, 29, 30, 31, 32, 33, 34, 35, 36, 39, 41, 67, 68, 69, 70, 71, 72, 73, 74, 75, 76, 77, 78, 79, 80, 81, 82, 330, 331, 332, 333, 334, 335, 336, 337, 338, 339, 340, 341, 342, 343, 344, 345, 346, 347, 348, 349, 350, 351, 352, 353, 354, 355, 356, 357, 358, 359, 360, 361, 362, 363, 364, 365, 366, 367, 368, 369, 370, 371, 372, 373, 374, 375, 376, 377, 378, 379, 380, 381, 384, 386, 387, 388, 424, 425, 426, 427, 428, 429, 430, 431, 432, 433, 434, 435, 436, 437, 438, 439], [0.6825, 0.9823, 0.9702, 0.9774, 0.9256, 0.77, 0.9816, 0.9855, 0.9622, 0.8941, 0.5578, 0.9873, 0.7094, 0.9905, 0.9874, 0.505, 0.9696, 0.906, 0.9508, 0.7459, 0.9625, 0.8452, 0.9359, 0.8028, 0.984, 0.9898, 0.9582, 0.2124, 0.2437, 0.2601, 0.204, 0.2085, 0.06113, 0.1124, 0.1089, 0.06709, 0.07836, 0.0309, 0.002609, 0.9741, 0.6895, 0.9851, 0.9884, 0.9849, 0.5227, 0.9661, 0.8985, 0.9304, 0.782, 0.9873, 0.2535, 0.2046, 0.115, 0.07039, 0.007239, 0.7126, 0.9858, 0.9738, 0.9797, 0.9316, 0.7834, 0.9849, 0.9889, 0.969, 0.9094, 0.6531, 0.9895, 0.726, 0.9923, 0.9893, 0.5466, 0.9739, 0.9156, 0.9587, 0.7694, 0.9709, 0.8721, 0.9401, 0.8114, 0.9874, 0.9916, 0.967, 0.9811, 0.9914, 0.7466, 0.994, 0.9912, 0.5509, 0.9772, 0.9278, 0.9377, 0.7782, 0.9935, 0.2188, 0.2713, 0.2718, 0.2154, 0.2115, 0.2842, 0.1758, 0.06586, 0.1185, 0.1098, 0.07353, 0.08075, 0.1213, 0.08289, 0.03094, 0.003486, 0.02411, 0.01291, 0.977, 0.7118, 0.9879, 0.9909, 0.9875, 0.5855, 0.9715, 0.911, 0.9355, 0.7928, 0.9899, 0.2711, 0.2092, 0.1172, 0.07401, 0.007328]): _vg.add([_i], _w, 'REPLACE')
_vg = ob_player.vertex_groups.new(name='shoulder.L')
for _i, _w in zip([0, 5, 10, 12, 15, 19, 21, 23, 27, 28, 29, 30, 31, 32, 33, 34, 35, 36, 37, 38, 39, 40, 41, 42, 46, 62, 63, 64, 65, 68, 72, 76, 78, 79, 80, 81, 82, 83, 84, 85, 92, 93, 127, 129, 130, 132, 133, 359, 362, 370, 373, 374, 377, 379, 380, 381, 384, 386, 387, 388, 393, 395, 417, 418, 420, 421, 435, 437, 440, 450], [0.04462, 0.04139, 0.08611, 0.03979, 0.1288, 0.06116, 0.01389, 0.01279, 0.1862, 0.2513, 0.2332, 0.2315, 0.1303, 0.5731, 0.5504, 0.4232, 0.6656, 0.3229, 0.5887, 0.5559, 0.184, 0.1077, 0.4006, 0.01535, 0.06684, 0.1976, 0.1358, 0.06634, 0.1112, 0.044, 0.1111, 0.02837, 0.2552, 0.1608, 0.5007, 0.4726, 0.4786, 0.6092, 0.04232, 0.09161, 0.1542, 0.3549, 0.09097, 0.1656, 0.001881, 0.1369, 0.06587, 0.01322, 0.06862, 0.03226, 0.112, 0.05851, 0.06396, 0.01887, 0.1704, 0.104, 0.06455, 0.1037, 0.1001, 0.2039, 0.02287, 0.0503, 0.0742, 0.1238, 0.04286, 0.02147, 0.002521, 0.03836, 0.001026, 0.003322]): _vg.add([_i], _w, 'REPLACE')
_vg = ob_player.vertex_groups.new(name='upper_arm.L')
for _i, _w in zip([27, 28, 30, 32, 33, 34, 35, 36, 37, 38, 39, 40, 41, 42, 43, 44, 45, 46, 52, 53, 55, 56, 62, 63, 64, 65, 66, 78, 80, 81, 82, 83, 84, 85, 88, 89, 92, 93, 103, 104, 105, 106, 107, 108, 109, 110, 111, 112, 113, 114, 115, 116, 117, 126, 127, 128, 129, 130, 131, 132, 133, 384, 387, 388, 391, 393, 394, 395, 417, 418, 420, 421], [0.005465, 0.005194, 0.007183, 0.1034, 0.05865, 0.03772, 0.07783, 0.05109, 0.3175, 0.3503, 0.06617, 0.8651, 0.06697, 0.772, 0.7675, 0.07206, 0.7628, 0.1353, 0.01575, 0.0973, 0.1034, 0.1381, 0.1144, 0.7644, 0.08412, 0.7538, 0.0006219, 0.00282, 0.0456, 0.07086, 0.1855, 0.1806, 0.2068, 0.3286, 0.04425, 0.05613, 0.2461, 0.2919, 0.1295, 0.442, 0.4355, 0.00512, 0.002109, 0.02832, 0.08898, 0.9473, 0.9723, 0.911, 0.9744, 0.9763, 0.9088, 0.9961, 0.9432, 0.8654, 0.8334, 0.8429, 0.7738, 0.9637, 0.8838, 0.8236, 0.8221, 0.004153, 0.03898, 0.02476, 0.00928, 0.05139, 0.04287, 0.08314, 0.03599, 0.06981, 0.05338, 0.01563]): _vg.add([_i], _w, 'REPLACE')
_vg = ob_player.vertex_groups.new(name='forearm.L')
for _i, _w in zip([66, 94, 95, 96, 97, 98, 99, 100, 101, 102, 103, 104, 105, 106, 107, 108, 109, 110, 112, 115, 117, 118, 119, 120, 121, 122, 123, 124, 125, 134, 135, 136, 137, 138, 139, 140, 314, 315, 326, 327, 328, 329], [0.9746, 0.7689, 0.6917, 0.849, 0.7205, 0.6007, 0.6729, 0.7339, 0.6225, 0.9458, 0.8702, 0.5577, 0.5641, 0.972, 0.9736, 0.9606, 0.9112, 0.02669, 0.07266, 0.08282, 0.03391, 0.998, 0.9954, 0.9991, 0.9994, 0.9996, 0.9978, 0.9999, 1.004, 0.9811, 0.9532, 0.9638, 0.9737, 0.94, 0.9698, 0.9868, 0.1968, 0.1751, 0.06887, 0.2179, 0.2242, 0.2377]): _vg.add([_i], _w, 'REPLACE')
_vg = ob_player.vertex_groups.new(name='hand.L')
for _i, _w in zip([94, 95, 96, 97, 98, 99, 100, 101, 102, 136, 303, 304, 314, 315, 326, 327, 328, 329], [0.1923, 0.04805, 0.1384, 0.2244, 0.08405, 0.2647, 0.2149, 0.04814, 0.02557, 0.006188, 0.01871, 0.02525, 0.07009, 0.08209, 0.8856, 0.6234, 0.6317, 0.6102]): _vg.add([_i], _w, 'REPLACE')
_vg = ob_player.vertex_groups.new(name='palm.01.L')
for _i, _w in zip([95, 98, 101, 241, 242, 243, 244, 245, 246, 247, 249, 250, 251, 261, 264, 302, 303, 307, 308, 309, 314, 315, 316, 317, 328], [0.004985, 0.002481, 0.009359, 0.5, 0.5, 0.5, 0.03856, 0.05249, 0.795, 0.9328, 0.03536, 0.1338, 0.7328, 0.03047, 0.072, 0.6835, 0.1079, 0.1131, 0.7368, 0.06063, 0.05632, 0.08316, 0.00494, 0.122, 0.004933]): _vg.add([_i], _w, 'REPLACE')
_vg = ob_player.vertex_groups.new(name='f_index.01.L')
for _i, _w in zip([241, 242, 243, 244, 245, 246, 247, 248, 249, 250, 251, 252, 253, 254, 255], [0.5, 0.5, 0.5, 0.8903, 0.9076, 0.06933, 0.007131, 0.9188, 0.8778, 0.053, 0.03154, 0.05577, 0.03791, 0.04222, 0.02144]): _vg.add([_i], _w, 'REPLACE')
_vg = ob_player.vertex_groups.new(name='f_index.02.L')
for _i, _w in zip([244, 245, 248, 249, 252, 253, 254, 255, 256, 257, 258, 259], [0.03721, 0.0137, 0.04264, 0.0575, 0.8875, 0.8948, 0.9035, 0.9204, 0.1228, 0.1334, 0.3477, 0.138]): _vg.add([_i], _w, 'REPLACE')
_vg = ob_player.vertex_groups.new(name='f_index.03.L')
for _i, _w in zip([252, 253, 254, 255, 256, 257, 258, 259], [0.05292, 0.05837, 0.04515, 0.0352, 0.8697, 0.8595, 0.6344, 0.8558]): _vg.add([_i], _w, 'REPLACE')
_vg = ob_player.vertex_groups.new(name='thumb.01.L')
for _i, _w in zip([95, 98, 101, 135, 138, 246, 302, 303, 307, 308, 312, 313, 314, 315, 316, 317, 318, 319, 320, 328], [0.2112, 0.2678, 0.2775, 0.01144, 0.0147, 0.04157, 0.2033, 0.03519, 0.8226, 0.111, 0.7994, 0.5209, 0.6409, 0.5993, 0.1898, 0.7038, 0.06277, 0.03634, 0.04932, 0.05535]): _vg.add([_i], _w, 'REPLACE')
_vg = ob_player.vertex_groups.new(name='thumb.02.L')
for _i, _w in zip([302, 307, 312, 313, 316, 317, 318, 319, 320, 321, 323], [0.001105, 0.01363, 0.1346, 0.4643, 0.6843, 0.118, 0.1107, 0.6705, 0.07548, 0.056, 0.06257]): _vg.add([_i], _w, 'REPLACE')
_vg = ob_player.vertex_groups.new(name='thumb.03.L')
for _i, _w in zip([312, 316, 317, 318, 319, 320, 321, 322, 323, 324, 325], [0.05257, 0.09512, 0.05115, 0.8251, 0.2848, 0.8664, 0.9277, 0.974, 0.9313, 0.9743, 0.9844]): _vg.add([_i], _w, 'REPLACE')
_vg = ob_player.vertex_groups.new(name='palm.02.L')
for _i, _w in zip([246, 250, 251, 260, 299, 302, 303, 304, 308, 309, 310, 315, 328], [0.07022, 0.681, 0.08775, 0.01753, 0.06668, 0.05056, 0.6848, 0.08044, 0.1053, 0.7864, 0.07971, 0.03842, 0.03587]): _vg.add([_i], _w, 'REPLACE')
_vg = ob_player.vertex_groups.new(name='f_middle.01.L')
for _i, _w in zip([250, 251, 260, 261, 262, 263, 264, 265, 266], [0.04273, 0.03047, 0.8234, 0.8364, 0.1053, 0.4636, 0.004533, 0.03438, 0.02102]): _vg.add([_i], _w, 'REPLACE')
_vg = ob_player.vertex_groups.new(name='f_middle.02.L')
for _i, _w in zip([260, 261, 262, 263, 265, 266, 267, 268, 269, 270, 293, 294, 299], [0.1196, 0.09284, 0.8587, 0.5005, 0.9085, 0.9125, 0.9295, 0.9355, 0.1064, 0.3513, 0.1029, 0.1195, 0.01822]): _vg.add([_i], _w, 'REPLACE')
_vg = ob_player.vertex_groups.new(name='f_middle.03.L')
for _i, _w in zip([265, 266, 267, 268, 269, 270, 293, 294], [0.04296, 0.04836, 0.04604, 0.05738, 0.8896, 0.6405, 0.8928, 0.8788]): _vg.add([_i], _w, 'REPLACE')
_vg = ob_player.vertex_groups.new(name='palm.03.L')
for _i, _w in zip([250, 251, 262, 263, 264, 271, 272, 274, 275, 283, 286, 299, 300, 303, 304, 305, 306, 309, 327], [0.06481, 0.08122, 0.009897, 0.009569, 0.7878, 0.02463, 0.04679, 0.0204, 0.7882, 0.0008802, 0.0497, 0.7719, 0.1131, 0.1087, 0.8277, 0.8441, 0.0774, 0.002955, 0.05601]): _vg.add([_i], _w, 'REPLACE')
_vg = ob_player.vertex_groups.new(name='f_ring.01.L')
for _i, _w in zip([264, 271, 272, 273, 274, 275, 276, 277, 278, 279, 299, 300], [0.03168, 0.8928, 0.8973, 0.9116, 0.9098, 0.002515, 0.05347, 0.05475, 0.04128, 0.04021, 0.02607, 0.01076]): _vg.add([_i], _w, 'REPLACE')
_vg = ob_player.vertex_groups.new(name='f_ring.02.L')
for _i, _w in zip([271, 272, 274, 276, 277, 278, 279, 280, 281, 295, 296], [0.04622, 0.02712, 0.02022, 0.8181, 0.8618, 0.8322, 0.139, 0.1159, 0.2746, 0.08811, 0.02372]): _vg.add([_i], _w, 'REPLACE')
_vg = ob_player.vertex_groups.new(name='f_ring.03.L')
for _i, _w in zip([273, 276, 277, 278, 279, 280, 281, 295, 296], [0.01527, 0.1256, 0.07996, 0.1199, 0.814, 0.8764, 0.7082, 0.9056, 0.9587]): _vg.add([_i], _w, 'REPLACE')
_vg = ob_player.vertex_groups.new(name='palm.04.L')
for _i, _w in zip([97, 100, 275, 284, 285, 286, 300, 301, 305, 306, 309, 310, 311, 327, 329], [0.019, 0.0154, 0.07941, 0.02025, 0.01065, 0.9191, 0.09011, 0.8781, 0.1131, 0.9016, 0.08543, 0.8611, 0.9622, 0.09349, 0.1188]): _vg.add([_i], _w, 'REPLACE')
_vg = ob_player.vertex_groups.new(name='f_pinky.01.L')
for _i, _w in zip([273, 275, 282, 283, 284, 285, 286, 288, 289, 290, 299, 300, 301, 310], [0.00344, 0.0885, 0.1783, 0.8497, 0.8376, 0.9132, 0.003135, 0.0208, 0.0297, 0.04685, 0.0474, 0.7306, 0.09439, 0.0003079]): _vg.add([_i], _w, 'REPLACE')
_vg = ob_player.vertex_groups.new(name='f_pinky.02.L')
for _i, _w in zip([282, 283, 284, 285, 287, 288, 289, 290, 291, 292, 297, 298], [0.7704, 0.1139, 0.1158, 0.04446, 0.1982, 0.8278, 0.9115, 0.8401, 0.09087, 0.4473, 0.08161, 0.3747]): _vg.add([_i], _w, 'REPLACE')
_vg = ob_player.vertex_groups.new(name='f_pinky.03.L')
for _i, _w in zip([282, 287, 288, 289, 290, 291, 292, 297, 298], [0.02246, 0.7914, 0.1354, 0.04387, 0.1092, 0.9049, 0.5307, 0.914, 0.6046]): _vg.add([_i], _w, 'REPLACE')
_vg = ob_player.vertex_groups.new(name='shoulder.R')
for _i, _w in zip([15, 29, 33, 34, 39, 41, 46, 62, 64, 78, 80, 82, 330, 335, 340, 342, 345, 349, 351, 359, 362, 368, 369, 370, 371, 372, 373, 374, 375, 376, 377, 378, 379, 380, 381, 382, 383, 384, 385, 386, 387, 388, 389, 391, 393, 395, 417, 418, 419, 420, 421, 422, 425, 429, 433, 435, 436, 437, 438, 439, 440, 441, 442, 449, 450, 484, 486, 489, 490], [0.008502, 0.0661, 0.03836, 0.123, 0.1014, 0.05, 0.004116, 0.04567, 0.0515, 0.0344, 0.08557, 0.01201, 0.05609, 0.02475, 0.1032, 0.05396, 0.1464, 0.05675, 0.01654, 0.03585, 0.0981, 0.1604, 0.2661, 0.2642, 0.2201, 0.09623, 0.1728, 0.02494, 0.4822, 0.5852, 0.4935, 0.6429, 0.2146, 0.341, 0.05945, 0.5402, 0.5694, 0.2246, 0.1037, 0.1724, 0.1472, 0.09202, 0.01693, 0.007889, 0.05435, 0.02773, 0.1406, 0.08243, 0.1366, 0.06314, 0.08295, 0.112, 0.05579, 0.127, 0.0114, 0.2778, 0.1278, 0.5559, 0.3223, 0.5064, 0.543, 0.05026, 0.08619, 0.1661, 0.3405, 0.09402, 0.1626, 0.1387, 0.06476]): _vg.add([_i], _w, 'REPLACE')
_vg = ob_player.vertex_groups.new(name='upper_arm.R')
for _i, _w in zip([39, 44, 46, 62, 64, 368, 369, 371, 375, 376, 377, 378, 379, 382, 383, 384, 385, 386, 387, 388, 389, 390, 391, 392, 393, 394, 395, 403, 405, 408, 409, 417, 418, 419, 420, 421, 422, 423, 435, 436, 437, 438, 439, 440, 441, 442, 445, 446, 449, 450, 460, 461, 462, 463, 464, 465, 466, 467, 468, 469, 470, 471, 472, 473, 474, 483, 484, 485, 486, 487, 488, 489, 490], [0.003033, 0.00792, 0.05016, 0.03412, 0.01457, 0.008385, 0.004791, 0.009832, 0.1097, 0.05631, 0.03354, 0.08134, 0.05352, 0.3324, 0.3443, 0.06439, 0.8652, 0.0675, 0.03693, 0.02516, 0.7572, 0.7597, 0.07052, 0.7509, 0.132, 0.04075, 0.08113, 0.01238, 0.09172, 0.07667, 0.1238, 0.1114, 0.06816, 0.7459, 0.05262, 0.08312, 0.7567, 0.0004685, 0.001586, 0.001487, 0.04087, 0.07492, 0.1795, 0.1836, 0.2034, 0.321, 0.0251, 0.05306, 0.244, 0.2824, 0.1209, 0.4926, 0.6729, 0.01307, 0.02351, 0.05815, 0.1434, 0.9501, 0.9806, 0.907, 0.9757, 0.9801, 0.9049, 1.001, 0.9426, 0.8545, 0.8158, 0.8374, 0.7818, 0.9693, 0.8748, 0.808, 0.8261]): _vg.add([_i], _w, 'REPLACE')
_vg = ob_player.vertex_groups.new(name='forearm.R')
for _i, _w in zip([423, 451, 452, 453, 454, 455, 456, 457, 458, 459, 460, 461, 462, 463, 464, 465, 466, 467, 469, 472, 474, 475, 476, 477, 478, 479, 480, 481, 482, 491, 492, 493, 494, 495, 496, 497, 679, 680, 692, 693, 694], [0.9747, 0.2087, 0.2385, 0.1354, 0.247, 0.2492, 0.2383, 0.2149, 0.2315, 0.8879, 0.8788, 0.5071, 0.3266, 0.9679, 0.9628, 0.9415, 0.8567, 0.01844, 0.07457, 0.08537, 0.03398, 0.9956, 0.995, 0.9979, 0.9994, 0.9996, 0.9959, 0.9996, 1.006, 0.9306, 0.9012, 0.9118, 0.9219, 0.8844, 0.9219, 0.9309, 0.07431, 0.06322, 0.06392, 0.06961, 0.07621]): _vg.add([_i], _w, 'REPLACE')
_vg = ob_player.vertex_groups.new(name='hand.R')
for _i, _w in zip([451, 452, 453, 454, 455, 456, 457, 458, 459, 491, 492, 493, 494, 495, 496, 497, 664, 669, 670, 673, 674, 675, 679, 680, 691, 692, 693, 694], [0.7505, 0.5032, 0.8457, 0.7049, 0.4471, 0.7262, 0.735, 0.4468, 0.1007, 0.06553, 0.06332, 0.08192, 0.07332, 0.07976, 0.05432, 0.06434, 0.003373, 0.005116, 0.01671, 0.1127, 0.8669, 0.08766, 0.1896, 0.1826, 0.9163, 0.7762, 0.844, 0.779]): _vg.add([_i], _w, 'REPLACE')
_vg = ob_player.vertex_groups.new(name='palm.01.R')
for _i, _w in zip([458, 609, 610, 611, 612, 615, 616, 667, 668, 672, 673, 674, 679, 680, 682], [0.001462, 0.001283, 0.05116, 0.476, 0.8086, 0.06129, 0.06694, 0.6768, 0.04376, 0.1036, 0.7119, 0.02694, 0.04994, 0.07473, 0.1268]): _vg.add([_i], _w, 'REPLACE')
_vg = ob_player.vertex_groups.new(name='f_index.01.R')
for _i, _w in zip([609, 610, 611, 612, 613, 614, 615, 616, 617, 618, 619], [0.8531, 0.864, 0.4662, 0.07612, 0.1045, 0.7185, 0.04508, 0.02417, 0.02617, 0.0238, 0.02412]): _vg.add([_i], _w, 'REPLACE')
_vg = ob_player.vertex_groups.new(name='f_index.02.R')
for _i, _w in zip([609, 610, 613, 614, 615, 617, 618, 619, 620, 621, 622, 623], [0.1031, 0.0582, 0.8241, 0.1598, 0.01815, 0.8489, 0.8331, 0.1203, 0.1096, 0.07933, 0.09693, 0.01601]): _vg.add([_i], _w, 'REPLACE')
_vg = ob_player.vertex_groups.new(name='f_index.03.R')
for _i, _w in zip([613, 614, 617, 618, 619, 620, 621, 622, 623, 624], [0.03165, 0.05052, 0.111, 0.127, 0.8387, 0.8838, 0.9167, 0.8976, 0.9609, 0.9795]): _vg.add([_i], _w, 'REPLACE')
_vg = ob_player.vertex_groups.new(name='thumb.01.R')
for _i, _w in zip([452, 455, 458, 492, 495, 667, 668, 672, 673, 677, 678, 679, 680, 681, 682, 683, 684, 685, 693], [0.2127, 0.2659, 0.2766, 0.01027, 0.01118, 0.1947, 0.004948, 0.8055, 0.1167, 0.4857, 0.5025, 0.6546, 0.6156, 0.1488, 0.6807, 0.03474, 0.01147, 0.02379, 0.04665]): _vg.add([_i], _w, 'REPLACE')
_vg = ob_player.vertex_groups.new(name='thumb.02.R')
for _i, _w in zip([667, 672, 677, 678, 681, 682, 683, 684, 686], [0.00543, 0.04548, 0.4737, 0.471, 0.7376, 0.1262, 0.04127, 0.005621, 0.06136]): _vg.add([_i], _w, 'REPLACE')
_vg = ob_player.vertex_groups.new(name='thumb.03.R')
for _i, _w in zip([677, 681, 682, 683, 684, 685, 686, 687, 688, 689, 690], [0.01598, 0.08511, 0.0584, 0.9109, 0.9402, 0.9391, 0.9204, 0.9835, 0.9667, 0.9645, 0.9814]): _vg.add([_i], _w, 'REPLACE')
_vg = ob_player.vertex_groups.new(name='palm.02.R')
for _i, _w in zip([606, 607, 608, 611, 612, 614, 615, 616, 625, 626, 628, 629, 640, 664, 667, 668, 669, 673, 680], [0.5, 0.5, 0.5, 0.01142, 0.08683, 0.06509, 0.7268, 0.8265, 0.03194, 0.03155, 0.02596, 0.7436, 0.05222, 0.09715, 0.06323, 0.8208, 0.09653, 0.01144, 0.04915]): _vg.add([_i], _w, 'REPLACE')
_vg = ob_player.vertex_groups.new(name='f_middle.01.R')
for _i, _w in zip([606, 607, 608, 615, 616, 625, 626, 627, 628, 630, 631], [0.5, 0.5, 0.5, 0.04194, 0.02103, 0.8123, 0.8595, 0.09157, 0.1081, 0.05117, 0.008899]): _vg.add([_i], _w, 'REPLACE')
_vg = ob_player.vertex_groups.new(name='f_middle.02.R')
for _i, _w in zip([625, 626, 627, 628, 629, 630, 631, 632, 633, 634, 635, 658, 664], [0.1219, 0.08476, 0.8038, 0.7909, 0.005811, 0.7895, 0.8648, 0.104, 0.1473, 0.08646, 0.006041, 0.07272, 0.01634]): _vg.add([_i], _w, 'REPLACE')
_vg = ob_player.vertex_groups.new(name='f_middle.03.R')
for _i, _w in zip([627, 628, 630, 631, 632, 633, 634, 635, 658, 659], [0.06024, 0.03912, 0.1552, 0.1036, 0.887, 0.8451, 0.9096, 0.9701, 0.9227, 0.9805]): _vg.add([_i], _w, 'REPLACE')
_vg = ob_player.vertex_groups.new(name='palm.03.R')
for _i, _w in zip([615, 627, 629, 636, 639, 640, 648, 651, 664, 665, 668, 669, 670], [0.05645, 0.03077, 0.148, 0.004167, 0.01292, 0.7082, 0.004416, 0.06357, 0.7208, 0.076, 0.06519, 0.7856, 0.1425]): _vg.add([_i], _w, 'REPLACE')
_vg = ob_player.vertex_groups.new(name='f_ring.01.R')
for _i, _w in zip([636, 637, 639], [0.02957, 0.4308, 0.04432]): _vg.add([_i], _w, 'REPLACE')
_vg = ob_player.vertex_groups.new(name='f_ring.02.R')
for _i, _w in zip([636, 637, 638, 639, 640, 641, 642, 643, 644, 645, 646, 660, 661, 664], [0.9176, 0.5391, 0.9452, 0.9024, 0.001069, 0.9521, 0.9182, 0.9424, 0.9469, 0.1418, 0.3385, 0.1148, 0.09539, 0.0198]): _vg.add([_i], _w, 'REPLACE')
_vg = ob_player.vertex_groups.new(name='f_ring.03.R')
for _i, _w in zip([641, 642, 643, 644, 645, 646, 660, 661], [0.0417, 0.05964, 0.05089, 0.05001, 0.8561, 0.6589, 0.8845, 0.9041]): _vg.add([_i], _w, 'REPLACE')
_vg = ob_player.vertex_groups.new(name='palm.04.R')
for _i, _w in zip([451, 454, 457, 640, 650, 651, 665, 666, 669, 670, 671, 674, 675, 676, 692, 694], [0.01322, 0.02557, 0.03353, 0.08915, 0.002846, 0.7967, 0.004042, 0.133, 0.0777, 0.7985, 0.9515, 0.05772, 0.8752, 0.9581, 0.1388, 0.1288]): _vg.add([_i], _w, 'REPLACE')
_vg = ob_player.vertex_groups.new(name='f_pinky.01.R')
for _i, _w in zip([638, 640, 647, 648, 649, 650, 651, 653, 654, 655, 664, 665, 666, 675], [0.02187, 0.112, 0.163, 0.8196, 0.8844, 0.9087, 0.1288, 0.02362, 0.002254, 0.03747, 0.05707, 0.8432, 0.841, 0.003483]): _vg.add([_i], _w, 'REPLACE')
_vg = ob_player.vertex_groups.new(name='f_pinky.02.R')
for _i, _w in zip([647, 648, 649, 650, 652, 653, 654, 655, 656, 657, 662, 663], [0.7883, 0.104, 0.09574, 0.02404, 0.09315, 0.06049, 0.4794, 0.7914, 0.01464, 0.2687, 0.03335, 0.2861]): _vg.add([_i], _w, 'REPLACE')
_vg = ob_player.vertex_groups.new(name='f_pinky.03.R')
for _i, _w in zip([647, 648, 652, 653, 654, 655, 656, 657, 662, 663], [0.0309, 0.02847, 0.899, 0.901, 0.4937, 0.1644, 0.9634, 0.7152, 0.9555, 0.6972]): _vg.add([_i], _w, 'REPLACE')
_vg = ob_player.vertex_groups.new(name='thigh.L')
for _i, _w in zip([47, 48, 49, 50, 51, 58, 59, 60, 61, 86, 87, 90, 91, 141, 142, 143, 144, 145, 146, 147, 148, 149, 150, 151, 152, 153, 154, 155, 156, 167, 168, 169, 170, 171, 172, 173, 174, 175, 176, 177, 178, 179, 180, 181, 182, 183, 184, 185, 186, 187, 190, 193, 194, 195, 398, 400, 401, 402, 412, 415, 500, 502, 503, 504, 505, 506, 509, 511, 512, 513, 514, 515, 516, 517, 518, 519, 520, 521], [0.2332, 0.6264, 0.1992, 0.6321, 0.08246, 0.05634, 0.1381, 0.06381, 0.1326, 0.3602, 0.1307, 0.09829, 0.02733, 0.7377, 0.8468, 0.3972, 0.8977, 0.1945, 0.6288, 0.3237, 0.9343, 0.9554, 0.6725, 0.9741, 0.4396, 0.8764, 0.7351, 0.558, 0.5757, 0.9106, 0.8627, 0.5942, 0.8146, 0.9258, 0.3143, 0.1391, 0.641, 0.6215, 0.2478, 0.9908, 0.9704, 0.9945, 0.9496, 0.9896, 0.9736, 0.9515, 0.9582, 0.9655, 0.9578, 0.02822, 0.01039, 0.003788, 0.02915, 0.01764, 0.03797, 0.02079, 0.1031, 0.05519, 0.03634, 0.003226, 0.08343, 0.0665, 0.2021, 0.1174, 0.01924, 0.03096, 0.1355, 0.1199, 0.3219, 0.2302, 0.00349, 0.05163, 0.2218, 0.3512, 0.3643, 0.2193, 0.1864, 0.1391]): _vg.add([_i], _w, 'REPLACE')
_vg = ob_player.vertex_groups.new(name='shin.L')
for _i, _w in zip([157, 158, 159, 160, 161, 162, 163, 164, 165, 166, 167, 168, 169, 170, 171, 172, 173, 174, 175, 176, 180, 183, 186, 187, 188, 189, 190, 191, 192, 193, 194, 195, 196, 197, 198, 199, 200, 201, 202, 203, 204, 205, 206, 208, 209, 210, 211, 212, 213, 214, 215, 216, 229, 230, 232, 233, 235, 236], [0.9189, 0.9369, 0.9463, 0.9736, 0.9795, 0.9824, 0.9311, 0.9806, 0.9418, 0.9717, 0.08894, 0.1371, 0.4054, 0.1842, 0.07396, 0.6846, 0.8602, 0.3577, 0.3778, 0.7515, 0.01706, 0.01072, 0.0006247, 0.9607, 0.9755, 0.9811, 0.9695, 0.981, 0.989, 0.9724, 0.9601, 0.9657, 0.9918, 0.1856, 0.2312, 0.2951, 0.7624, 0.8438, 0.8655, 0.2435, 0.8638, 0.3862, 0.8239, 0.016, 0.0495, 0.05975, 0.1328, 0.1906, 0.07985, 0.2653, 0.2372, 0.4928, 0.1239, 0.08722, 0.02113, 0.005413, 0.08026, 0.01969]): _vg.add([_i], _w, 'REPLACE')
_vg = ob_player.vertex_groups.new(name='foot.L')
for _i, _w in zip([157, 158, 163, 165, 197, 198, 199, 200, 203, 204, 205, 206, 207, 208, 209, 210, 211, 212, 213, 214, 215, 216, 217, 218, 219, 220, 221, 222, 227, 228, 229, 230, 231, 232, 233, 234, 235, 236, 237, 238, 239, 240], [0.07247, 0.04225, 0.06425, 0.05448, 0.7654, 0.5838, 0.1933, 0.02687, 0.7238, 0.042, 0.5895, 0.1516, 0.8169, 0.7256, 0.1534, 0.002121, 0.009935, 0.06664, 0.7424, 0.1323, 0.607, 0.399, 0.04433, 0.1501, 0.2955, 0.01253, 0.05919, 0.2844, 0.229, 0.1404, 0.7974, 0.6206, 0.8474, 0.7959, 0.7841, 0.5803, 0.7671, 0.8361, 0.08798, 0.482, 0.8889, 0.1729]): _vg.add([_i], _w, 'REPLACE')
_vg = ob_player.vertex_groups.new(name='toe.L')
for _i, _w in zip([198, 207, 208, 213, 215, 217, 218, 219, 220, 221, 222, 223, 224, 225, 226, 227, 228, 229, 230, 231, 232, 233, 234, 235, 236, 237, 238, 239, 240], [0.007378, 0.1437, 0.05042, 0.1348, 0.0571, 0.9568, 0.8742, 0.6705, 0.9708, 0.9423, 0.7028, 1.026, 1.03, 0.9976, 0.9863, 0.7673, 0.8519, 0.06908, 0.2607, 0.1371, 0.1659, 0.111, 0.3948, 0.01612, 0.1365, 0.9134, 0.5228, 0.1059, 0.8407]): _vg.add([_i], _w, 'REPLACE')
_vg = ob_player.vertex_groups.new(name='heel.L')
for _i, _w in zip([159, 197, 198, 199, 200, 201, 202, 204, 206, 208, 209, 210, 211, 212, 213, 214, 215, 216, 230, 233, 235], [0.01686, 0.009755, 0.1563, 0.5319, 0.2031, 0.1406, 0.1139, 0.0953, 0.02559, 0.191, 0.7946, 0.9147, 0.8414, 0.754, 0.03592, 0.626, 0.09876, 0.1811, 0.01305, 0.07719, 0.1196]): _vg.add([_i], _w, 'REPLACE')
_vg = ob_player.vertex_groups.new(name='thigh.R')
for _i, _w in zip([49, 51, 60, 86, 143, 145, 146, 147, 150, 152, 153, 154, 155, 156, 396, 397, 398, 399, 400, 401, 402, 411, 412, 413, 415, 416, 443, 444, 447, 448, 498, 499, 500, 501, 502, 503, 504, 505, 506, 507, 508, 509, 510, 511, 512, 513, 514, 515, 516, 517, 518, 519, 520, 521, 532, 533, 534, 535, 536, 537, 538, 539, 540, 541, 542, 543, 544, 545, 546, 547, 548, 549, 550, 551, 552, 554, 555, 559, 560], [0.06048, 0.002544, 0.01786, 0.004212, 0.119, 0.04128, 0.05742, 0.003837, 0.1765, 0.07821, 0.0498, 0.01155, 0.2573, 0.1011, 0.2019, 0.6294, 0.2588, 0.6115, 0.06462, 0.1376, 0.03385, 0.05046, 0.05361, 0.1392, 0.07641, 0.1291, 0.3982, 0.1054, 0.108, 0.01636, 0.6453, 0.9034, 0.6063, 0.8842, 0.1366, 0.2791, 0.08137, 0.7584, 0.2278, 0.8081, 0.9795, 0.7411, 0.9546, 0.2676, 0.3818, 0.1446, 0.9341, 0.3476, 0.2146, 0.3547, 0.4024, 0.6139, 0.1453, 0.4427, 0.82, 0.8795, 0.4968, 0.7113, 0.8806, 0.3561, 0.1368, 0.5723, 0.1018, 0.08877, 0.9955, 0.9257, 0.9865, 0.9322, 0.9618, 0.987, 0.9119, 0.9141, 0.9696, 0.9558, 0.06326, 0.02099, 0.05072, 0.06199, 0.0428]): _vg.add([_i], _w, 'REPLACE')
_vg = ob_player.vertex_groups.new(name='shin.R')
for _i, _w in zip([522, 523, 524, 525, 526, 527, 528, 529, 530, 531, 532, 533, 534, 535, 536, 537, 538, 539, 540, 541, 543, 545, 548, 549, 551, 552, 553, 554, 555, 556, 557, 558, 559, 560, 561, 562, 563, 564, 565, 566, 567, 568, 569, 570, 571, 573, 574, 576, 577, 578, 579, 580, 581, 594, 595, 597, 600, 601], [0.9337, 0.9432, 0.9368, 0.9408, 0.9605, 0.971, 0.9445, 0.9738, 0.9503, 0.9709, 0.1769, 0.1203, 0.5031, 0.2838, 0.1182, 0.6399, 0.8612, 0.4227, 0.8979, 0.9103, 0.008243, 0.03894, 0.04978, 0.02583, 0.008968, 0.9353, 0.9944, 0.9632, 0.948, 0.9976, 0.9943, 0.9788, 0.9366, 0.9527, 0.9863, 0.2222, 0.2332, 0.2445, 0.4065, 0.753, 0.8282, 0.2733, 0.844, 0.3988, 0.8099, 0.001585, 0.0268, 0.1339, 0.1892, 0.0523, 0.2416, 0.1739, 0.3703, 0.1282, 0.06601, 0.03259, 0.07672, 0.0414]): _vg.add([_i], _w, 'REPLACE')
_vg = ob_player.vertex_groups.new(name='foot.R')
for _i, _w in zip([522, 523, 528, 530, 562, 563, 564, 565, 568, 569, 570, 571, 572, 573, 574, 576, 577, 578, 579, 580, 581, 583, 584, 587, 592, 593, 594, 595, 596, 597, 598, 599, 600, 601, 602, 603, 604, 605], [0.05116, 0.0208, 0.04268, 0.03444, 0.6222, 0.5244, 0.1968, 0.02782, 0.6242, 0.0302, 0.5412, 0.1302, 0.8136, 0.6976, 0.1494, 0.003126, 0.05645, 0.7467, 0.1039, 0.5473, 0.2904, 0.08966, 0.2249, 0.1876, 0.1302, 0.1056, 0.6852, 0.5489, 0.236, 0.5182, 0.7078, 0.3775, 0.6326, 0.6066, 0.05804, 0.3978, 0.2289, 0.1443]): _vg.add([_i], _w, 'REPLACE')
_vg = ob_player.vertex_groups.new(name='toe.R')
for _i, _w in zip([562, 563, 568, 570, 572, 573, 578, 580, 582, 583, 584, 585, 586, 587, 588, 589, 590, 591, 592, 593, 594, 595, 596, 597, 598, 599, 600, 601, 602, 603, 604, 605], [0.1149, 0.06039, 0.08953, 0.0232, 0.1525, 0.07769, 0.1345, 0.08381, 1.0, 0.9337, 0.7385, 0.9947, 0.9823, 0.7969, 1.038, 1.056, 1.003, 1.007, 0.8655, 0.8877, 0.1673, 0.322, 0.7423, 0.4345, 0.1861, 0.5977, 0.1547, 0.3537, 0.9437, 0.6144, 0.7581, 0.8736]): _vg.add([_i], _w, 'REPLACE')
_vg = ob_player.vertex_groups.new(name='heel.R')
for _i, _w in zip([524, 525, 526, 562, 563, 564, 565, 566, 567, 569, 571, 573, 574, 575, 576, 577, 578, 579, 580, 581, 595, 598, 600], [0.03934, 0.05199, 0.01857, 0.03125, 0.182, 0.5943, 0.5615, 0.232, 0.1527, 0.1198, 0.06847, 0.1989, 0.807, 0.9672, 0.8436, 0.7644, 0.06646, 0.6736, 0.195, 0.3945, 0.0631, 0.08237, 0.1359]): _vg.add([_i], _w, 'REPLACE')
_m = ob_player.modifiers.new('Armature', 'ARMATURE')
_m.object = ob_skeleton

# ---- collection membership
col_collection_1.objects.link(ob_skeleton)
col_collection_1.objects.link(ob_player)

# ---- scene / render settings (as saved in the file)
scene.frame_start = 1; scene.frame_end = 30; scene.frame_set(1)
scene.render.engine = 'CYCLES'
scene.render.resolution_percentage = 50
scene.render.dither_intensity = 0.0
scene.cycles.use_denoising = False
scene.cycles.samples = 128
scene.cycles.sampling_pattern = 'TABULATED_SOBOL'
scene.cycles.light_sampling_threshold = 0.0
scene.cycles.use_adaptive_sampling = False
scene.cycles.use_light_tree = False
scene.cycles.blur_glossy = 0.0
scene.cycles.sample_clamp_indirect = 0.0
scene.view_settings.view_transform = 'Standard'
bpy.context.view_layer.update()

# ---- added for rendering (the .blend has no active camera and no usable light): camera, sun
cam_auto = bpy.data.cameras.new('AutoCamera')
cam_auto.lens = 50.0
cam_auto.sensor_width = 36.0
cam_auto.clip_end = 1000.0
ob_auto_camera = bpy.data.objects.new('AutoCamera', cam_auto)
scene.collection.objects.link(ob_auto_camera)
ob_auto_camera.location = (12.3087, -16.0164, 15.6955)
ob_auto_camera.rotation_euler = (1.09748, -7.21219e-08, 0.694738)
scene.camera = ob_auto_camera
light_auto_sun = bpy.data.lights.new('AutoSun', 'SUN')
light_auto_sun.energy = 3.0
light_auto_sun.angle = 0.0523599
ob_auto_sun = bpy.data.objects.new('AutoSun', light_auto_sun)
scene.collection.objects.link(ob_auto_sun)
ob_auto_sun.rotation_euler = (0.872665, 0.174533, 0.523599)
bpy.context.view_layer.update()
